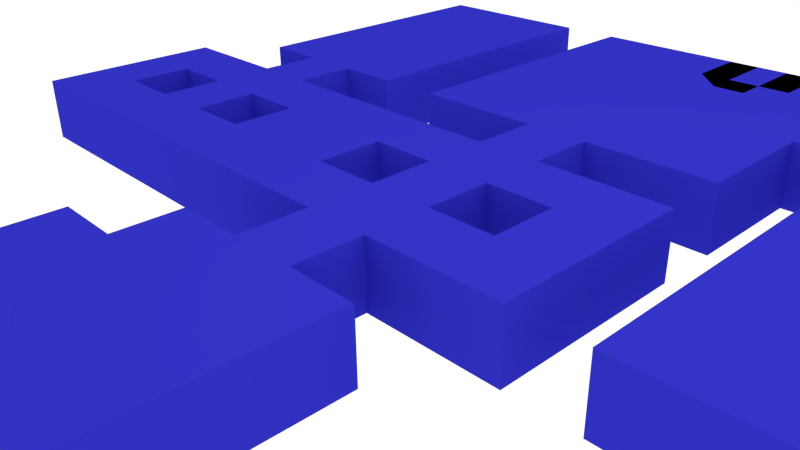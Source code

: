 # Source: seg1.blend  (saved by Blender 2.76.0; exported with 4.5.12 LTS)
import bpy
from mathutils import Matrix  # noqa: F401  (used for matrix-valued properties, if any)

bpy.ops.wm.read_factory_settings(use_empty=True)
scene = bpy.context.scene
scene.name = 'Scene'

# ---- collections
col_collection_1 = bpy.data.collections.new('Collection 1'); scene.collection.children.link(col_collection_1)

# ---- materials (node trees are filled in below, after node groups)
mat_wire_008008136_001 = bpy.data.materials.new('wire_008008136.001')
mat_wire_008008136_001.alpha_threshold = 0.0
mat_wire_008008136_001.use_transparent_shadow = False
mat_wire_008008136_001.diffuse_color = (0.0314, 0.0314, 0.5333, 1.0)
mat_wire_008008136_001.specular_color = (0.35, 0.35, 0.35)
mat_wire_008008136_001.roughness = 0.5
mat_wire_008008136_001.specular_intensity = 1.0

# ---- material node trees

# ---- world
world_world = bpy.data.worlds.new('World'); scene.world = world_world
world_world.color = (1.0, 1.0, 1.0)
world_world.use_sun_shadow = False
world_world.sun_shadow_jitter_overblur = 0.0
world_world.cycles.sampling_method = 'MANUAL'
world_world.cycles.sample_map_resolution = 256

# ---- cameras
cam_camera = bpy.data.cameras.new('Camera')
cam_camera.clip_end = 100.0
cam_camera.lens = 35.0
cam_camera.sensor_width = 32.0
cam_camera.sensor_height = 18.0
cam_camera.ortho_scale = 7.314
cam_camera.dof.focus_distance = 0.0
cam_camera.dof.aperture_fstop = 128.0

# ---- lights
light_lamp = bpy.data.lights.new('Lamp', 'POINT')
light_lamp.transmission_factor = 0.0
light_lamp.cutoff_distance = 30.0
light_lamp.energy = 100.0
light_lamp.shadow_buffer_clip_start = 1.001
light_lamp.shadow_soft_size = 0.1
light_lamp.shadow_maximum_resolution = 0.006
light_lamp.use_absolute_resolution = True
light_lamp.cycles.use_multiple_importance_sampling = False

# ---- meshes
me_mesh003_001 = bpy.data.meshes.new('Mesh003.001')
me_mesh003_001.from_pydata([(-10.0, 10.0, 60.0), (-10.0, 10.0, 70.0), (0.0, 10.0, 70.0), (0.0, 10.0, 60.0), (10.0, 10.0, 70.0), (10.0, 10.0, 60.0), (20.0, 10.0, 70.0), (20.0, 10.0, 60.0), (-20.0, 10.0, 50.0), (-20.0, 10.0, 60.0), (-10.0, 10.0, 50.0), (0.0, 10.0, 50.0), (10.0, 10.0, 50.0), (20.0, 10.0, 50.0), (-20.0, 10.0, 40.0), (-10.0, 10.0, 40.0), (0.0, 10.0, 40.0), (10.0, 10.0, 40.0), (20.0, 10.0, 40.0), (-20.0, 10.0, 30.0), (-10.0, 10.0, 30.0), (0.0, 10.0, 30.0), (10.0, 10.0, 30.0), (20.0, 10.0, 30.0), (-10.0, 10.0, 20.0), (0.0, 10.0, 20.0), (10.0, 10.0, 20.0), (20.0, 10.0, 20.0), (0.0, 10.0, 10.0), (10.0, 10.0, 10.0), (-70.0, 10.0, 0.0), (-70.0, 10.0, 10.0), (-60.0, 10.0, 10.0), (-60.0, 10.0, 0.0), (-50.0, 10.0, 10.0), (-50.0, 10.0, 0.0), (-40.0, 10.0, 10.0), (-40.0, 10.0, 0.0), (-30.0, 10.0, 10.0), (-30.0, 10.0, 0.0), (-20.0, 10.0, 10.0), (-20.0, 10.0, 0.0), (-10.0, 10.0, 10.0), (-10.0, 10.0, 0.0), (0.0, 10.0, 0.0), (10.0, 10.0, 0.0), (20.0, 10.0, 10.0), (20.0, 10.0, 0.0), (30.0, 10.0, 10.0), (30.0, 10.0, 0.0), (40.0, 10.0, 0.0), (40.0, 10.0, 10.0), (50.0, 10.0, 10.0), (50.0, 10.0, 0.0), (60.0, 10.0, 10.0), (60.0, 10.0, 0.0), (70.0, 10.0, 10.0), (70.0, 10.0, 0.0), (80.0, 10.0, 10.0), (80.0, 10.0, 0.0), (-70.0, 10.0, -10.0), (-60.0, 10.0, -10.0), (-50.0, 10.0, -10.0), (-40.0, 10.0, -10.0), (-30.0, 10.0, -10.0), (-20.0, 10.0, -10.0), (-10.0, 10.0, -10.0), (0.0, 10.0, -10.0), (10.0, 10.0, -10.0), (20.0, 10.0, -10.0), (30.0, 10.0, -10.0), (40.0, 10.0, -10.0), (50.0, 10.0, -10.0), (60.0, 10.0, -10.0), (70.0, 10.0, -10.0), (80.0, 10.0, -10.0), (-70.0, 10.0, -20.0), (-60.0, 10.0, -20.0), (-50.0, 10.0, -20.0), (-40.0, 10.0, -20.0), (-30.0, 10.0, -20.0), (-20.0, 10.0, -20.0), (-10.0, 10.0, -20.0), (0.0, 10.0, -20.0), (10.0, 10.0, -20.0), (20.0, 10.0, -20.0), (30.0, 10.0, -20.0), (40.0, 10.0, -20.0), (50.0, 10.0, -20.0), (60.0, 10.0, -20.0), (70.0, 10.0, -20.0), (80.0, 10.0, -20.0), (-50.0, 10.0, -30.0), (-40.0, 10.0, -30.0), (0.0, 10.0, -30.0), (10.0, 10.0, -30.0), (40.0, 10.0, -30.0), (50.0, 10.0, -30.0), (60.0, 10.0, -30.0), (70.0, 10.0, -30.0), (-60.0, 10.0, -40.0), (-60.0, 10.0, -30.0), (-50.0, 10.0, -40.0), (-40.0, 10.0, -40.0), (-30.0, 10.0, -30.0), (-30.0, 10.0, -40.0), (-20.0, 10.0, -40.0), (-20.0, 10.0, -30.0), (-10.0, 10.0, -30.0), (-10.0, 10.0, -40.0), (0.0, 10.0, -40.0), (10.0, 10.0, -40.0), (20.0, 10.0, -30.0), (20.0, 10.0, -40.0), (30.0, 10.0, -30.0), (30.0, 10.0, -40.0), (40.0, 10.0, -40.0), (50.0, 10.0, -40.0), (60.0, 10.0, -40.0), (70.0, 10.0, -40.0), (-60.0, 10.0, -50.0), (-50.0, 10.0, -50.0), (-40.0, 10.0, -50.0), (-30.0, 10.0, -50.0), (-20.0, 10.0, -50.0), (-10.0, 10.0, -50.0), (0.0, 10.0, -50.0), (10.0, 10.0, -50.0), (20.0, 10.0, -50.0), (30.0, 10.0, -50.0), (40.0, 10.0, -50.0), (50.0, 10.0, -50.0), (60.0, 10.0, -50.0), (70.0, 10.0, -50.0), (-60.0, 10.0, -60.0), (-50.0, 10.0, -60.0), (-40.0, 10.0, -60.0), (-30.0, 10.0, -60.0), (-20.0, 10.0, -60.0), (-10.0, 10.0, -60.0), (0.0, 10.0, -60.0), (10.0, 10.0, -60.0), (20.0, 10.0, -60.0), (30.0, 10.0, -60.0), (40.0, 10.0, -60.0), (50.0, 10.0, -60.0), (60.0, 10.0, -60.0), (70.0, 10.0, -60.0), (-60.0, 10.0, -70.0), (-50.0, 10.0, -70.0), (-40.0, 10.0, -70.0), (-30.0, 10.0, -70.0), (-20.0, 10.0, -70.0), (-10.0, 10.0, -70.0), (0.0, 10.0, -70.0), (10.0, 10.0, -70.0), (20.0, 10.0, -70.0), (30.0, 10.0, -70.0), (40.0, 10.0, -70.0), (50.0, 10.0, -70.0), (60.0, 10.0, -70.0), (70.0, 10.0, -70.0), (-60.0, 10.0, -80.0), (-50.0, 10.0, -80.0), (-40.0, 10.0, -80.0), (-30.0, 10.0, -80.0), (-20.0, 10.0, -80.0), (-10.0, 10.0, -80.0), (0.0, 10.0, -80.0), (10.0, 10.0, -80.0), (20.0, 10.0, -80.0), (30.0, 10.0, -80.0)], [], [(0, 1, 2, 3), (3, 2, 4, 5), (5, 4, 6, 7), (8, 9, 0, 10), (10, 0, 3, 11), (11, 3, 5, 12), (12, 5, 7, 13), (14, 8, 10, 15), (15, 10, 11, 16), (16, 11, 12, 17), (17, 12, 13, 18), (19, 14, 15, 20), (20, 15, 16, 21), (21, 16, 17, 22), (22, 17, 18, 23), (24, 20, 21, 25), (25, 21, 22, 26), (26, 22, 23, 27), (28, 25, 26, 29), (30, 31, 32, 33), (33, 32, 34, 35), (35, 34, 36, 37), (37, 36, 38, 39), (39, 38, 40, 41), (41, 40, 42, 43), (43, 42, 28, 44), (44, 28, 29, 45), (45, 29, 46, 47), (47, 46, 48, 49), (50, 51, 52, 53), (53, 52, 54, 55), (55, 54, 56, 57), (57, 56, 58, 59), (60, 30, 33, 61), (62, 35, 37, 63), (64, 39, 41, 65), (65, 41, 43, 66), (67, 44, 45, 68), (69, 47, 49, 70), (71, 50, 53, 72), (72, 53, 55, 73), (73, 55, 57, 74), (74, 57, 59, 75), (76, 60, 61, 77), (77, 61, 62, 78), (78, 62, 63, 79), (79, 63, 64, 80), (80, 64, 65, 81), (81, 65, 66, 82), (82, 66, 67, 83), (83, 67, 68, 84), (84, 68, 69, 85), (85, 69, 70, 86), (87, 71, 72, 88), (88, 72, 73, 89), (89, 73, 74, 90), (90, 74, 75, 91), (92, 78, 79, 93), (94, 83, 84, 95), (96, 87, 88, 97), (97, 88, 89, 98), (98, 89, 90, 99), (100, 101, 92, 102), (102, 92, 93, 103), (103, 93, 104, 105), (106, 107, 108, 109), (109, 108, 94, 110), (110, 94, 95, 111), (111, 95, 112, 113), (113, 112, 114, 115), (116, 96, 97, 117), (117, 97, 98, 118), (118, 98, 99, 119), (120, 100, 102, 121), (121, 102, 103, 122), (122, 103, 105, 123), (124, 106, 109, 125), (125, 109, 110, 126), (126, 110, 111, 127), (127, 111, 113, 128), (128, 113, 115, 129), (130, 116, 117, 131), (131, 117, 118, 132), (132, 118, 119, 133), (134, 120, 121, 135), (135, 121, 122, 136), (136, 122, 123, 137), (138, 124, 125, 139), (139, 125, 126, 140), (140, 126, 127, 141), (141, 127, 128, 142), (142, 128, 129, 143), (143, 129, 130, 144), (144, 130, 131, 145), (145, 131, 132, 146), (146, 132, 133, 147), (148, 134, 135, 149), (149, 135, 136, 150), (150, 136, 137, 151), (152, 138, 139, 153), (153, 139, 140, 154), (154, 140, 141, 155), (155, 141, 142, 156), (156, 142, 143, 157), (158, 144, 145, 159), (159, 145, 146, 160), (160, 146, 147, 161), (162, 148, 149, 163), (163, 149, 150, 164), (164, 150, 151, 165), (166, 152, 153, 167), (167, 153, 154, 168), (168, 154, 155, 169), (169, 170, 156, 155), (170, 156, 157, 171)])
me_mesh003_001.polygons.foreach_set('use_smooth', [True] * 115)
_k = set([(0, 1), (0, 9), (1, 2), (2, 4), (4, 6), (6, 7), (7, 13), (8, 9), (8, 14), (13, 18), (14, 19), (18, 23), (19, 20), (20, 24), (23, 27), (24, 25), (25, 28), (26, 27), (26, 29), (28, 42), (29, 46), (30, 31), (30, 60), (31, 32), (32, 34), (33, 35), (33, 61), (34, 36), (35, 62), (36, 38), (37, 39), (37, 63), (38, 40), (39, 64), (40, 42), (43, 44), (43, 66), (44, 67), (45, 47), (45, 68), (46, 48), (47, 69), (48, 49), (49, 70), (50, 51), (50, 71), (51, 52), (52, 54), (54, 56), (56, 58), (58, 59), (59, 75), (60, 76), (61, 62), (63, 64), (66, 67), (68, 69), (70, 86), (71, 87), (75, 91), (76, 77), (77, 78), (78, 92), (79, 80), (79, 93), (80, 81), (81, 82), (82, 83), (83, 94), (84, 85), (84, 95), (85, 86), (87, 96), (90, 91), (90, 99), (92, 101), (93, 104), (94, 108), (95, 112), (96, 116), (99, 119), (100, 101), (100, 120), (104, 105), (105, 123), (106, 107), (106, 124), (107, 108), (112, 114), (114, 115), (115, 129), (116, 130), (119, 133), (120, 134), (123, 137), (124, 138), (129, 130), (133, 147), (134, 148), (137, 151), (138, 152), (143, 144), (143, 157), (144, 158), (147, 161), (148, 162), (151, 165), (152, 166), (157, 171), (158, 159), (159, 160), (160, 161), (162, 163), (163, 164), (164, 165), (166, 167), (167, 168), (168, 169), (170, 171)])
me_mesh003_001.attributes.new('sharp_edge', 'BOOLEAN', 'EDGE').data.foreach_set('value', [ (min(e.vertices), max(e.vertices)) in _k for e in me_mesh003_001.edges])
_uv = me_mesh003_001.uv_layers.new(name='UVMap')
_uv.uv.foreach_set('vector', [0.4407, 0.805, 0.4407, 0.8043, 0.44, 0.8043, 0.44, 0.805, 0.4407, 0.805, 0.4407, 0.8043, 0.44, 0.8043, 0.44, 0.805, 0.4407, 0.805, 0.4407, 0.8043, 0.44, 0.8043, 0.44, 0.805, 0.4407, 0.805, 0.4407, 0.8043, 0.44, 0.8043, 0.44, 0.805, 0.4407, 0.805, 0.4407, 0.8043, 0.44, 0.8043, 0.44, 0.805, 0.4407, 0.805, 0.4407, 0.8043, 0.44, 0.8043, 0.44, 0.805, 0.4407, 0.805, 0.4407, 0.8043, 0.44, 0.8043, 0.44, 0.805, 0.4407, 0.805, 0.4407, 0.8043, 0.44, 0.8043, 0.44, 0.805, 0.4407, 0.805, 0.4407, 0.8043, 0.44, 0.8043, 0.44, 0.805, 0.4407, 0.805, 0.4407, 0.8043, 0.44, 0.8043, 0.44, 0.805, 0.4407, 0.805, 0.4407, 0.8043, 0.44, 0.8043, 0.44, 0.805, 0.4407, 0.805, 0.4407, 0.8043, 0.44, 0.8043, 0.44, 0.805, 0.4407, 0.805, 0.4407, 0.8043, 0.44, 0.8043, 0.44, 0.805, 0.4407, 0.805, 0.4407, 0.8043, 0.44, 0.8043, 0.44, 0.805, 0.4407, 0.805, 0.4407, 0.8043, 0.44, 0.8043, 0.44, 0.805, 0.4407, 0.805, 0.4407, 0.8043, 0.44, 0.8043, 0.44, 0.805, 0.4407, 0.805, 0.4407, 0.8043, 0.44, 0.8043, 0.44, 0.805, 0.4407, 0.805, 0.4407, 0.8043, 0.44, 0.8043, 0.44, 0.805, 0.4407, 0.805, 0.4407, 0.8043, 0.44, 0.8043, 0.44, 0.805, 0.4407, 0.805, 0.4407, 0.8043, 0.44, 0.8043, 0.44, 0.805, 0.4407, 0.805, 0.4407, 0.8043, 0.44, 0.8043, 0.44, 0.805, 0.4407, 0.805, 0.4407, 0.8043, 0.44, 0.8043, 0.44, 0.805, 0.4407, 0.805, 0.4407, 0.8043, 0.44, 0.8043, 0.44, 0.805, 0.4407, 0.805, 0.4407, 0.8043, 0.44, 0.8043, 0.44, 0.805, 0.4407, 0.805, 0.4407, 0.8043, 0.44, 0.8043, 0.44, 0.805, 0.4407, 0.805, 0.4407, 0.8043, 0.44, 0.8043, 0.44, 0.805, 0.4407, 0.805, 0.4407, 0.8043, 0.44, 0.8043, 0.44, 0.805, 0.4407, 0.805, 0.4407, 0.8043, 0.44, 0.8043, 0.44, 0.805, 0.4407, 0.805, 0.4407, 0.8043, 0.44, 0.8043, 0.44, 0.805, 0.4407, 0.805, 0.4407, 0.8043, 0.44, 0.8043, 0.44, 0.805, 0.4407, 0.805, 0.4407, 0.8043, 0.44, 0.8043, 0.44, 0.805, 0.4407, 0.805, 0.4407, 0.8043, 0.44, 0.8043, 0.44, 0.805, 0.4407, 0.805, 0.4407, 0.8043, 0.44, 0.8043, 0.44, 0.805, 0.4407, 0.805, 0.4407, 0.8043, 0.44, 0.8043, 0.44, 0.805, 0.4407, 0.805, 0.4407, 0.8043, 0.44, 0.8043, 0.44, 0.805, 0.4407, 0.805, 0.4407, 0.8043, 0.44, 0.8043, 0.44, 0.805, 0.4407, 0.805, 0.4407, 0.8043, 0.44, 0.8043, 0.44, 0.805, 0.4407, 0.805, 0.4407, 0.8043, 0.44, 0.8043, 0.44, 0.805, 0.4407, 0.805, 0.4407, 0.8043, 0.44, 0.8043, 0.44, 0.805, 0.4407, 0.805, 0.4407, 0.8043, 0.44, 0.8043, 0.44, 0.805, 0.4407, 0.805, 0.4407, 0.8043, 0.44, 0.8043, 0.44, 0.805, 0.4407, 0.805, 0.4407, 0.8043, 0.44, 0.8043, 0.44, 0.805, 0.4407, 0.805, 0.4407, 0.8043, 0.44, 0.8043, 0.44, 0.805, 0.4407, 0.805, 0.4407, 0.8043, 0.44, 0.8043, 0.44, 0.805, 0.4407, 0.805, 0.4407, 0.8043, 0.44, 0.8043, 0.44, 0.805, 0.4407, 0.805, 0.4407, 0.8043, 0.44, 0.8043, 0.44, 0.805, 0.4407, 0.805, 0.4407, 0.8043, 0.44, 0.8043, 0.44, 0.805, 0.4407, 0.805, 0.4407, 0.8043, 0.44, 0.8043, 0.44, 0.805, 0.4407, 0.805, 0.4407, 0.8043, 0.44, 0.8043, 0.44, 0.805, 0.4407, 0.805, 0.4407, 0.8043, 0.44, 0.8043, 0.44, 0.805, 0.4407, 0.805, 0.4407, 0.8043, 0.44, 0.8043, 0.44, 0.805, 0.4407, 0.805, 0.4407, 0.8043, 0.44, 0.8043, 0.44, 0.805, 0.4407, 0.805, 0.4407, 0.8043, 0.44, 0.8043, 0.44, 0.805, 0.4407, 0.805, 0.4407, 0.8043, 0.44, 0.8043, 0.44, 0.805, 0.4407, 0.805, 0.4407, 0.8043, 0.44, 0.8043, 0.44, 0.805, 0.4407, 0.805, 0.4407, 0.8043, 0.44, 0.8043, 0.44, 0.805, 0.4407, 0.805, 0.4407, 0.8043, 0.44, 0.8043, 0.44, 0.805, 0.4407, 0.805, 0.4407, 0.8043, 0.44, 0.8043, 0.44, 0.805, 0.4407, 0.805, 0.4407, 0.8043, 0.44, 0.8043, 0.44, 0.805, 0.4407, 0.805, 0.4407, 0.8043, 0.44, 0.8043, 0.44, 0.805, 0.4407, 0.805, 0.4407, 0.8043, 0.44, 0.8043, 0.44, 0.805, 0.4407, 0.805, 0.4407, 0.8043, 0.44, 0.8043, 0.44, 0.805, 0.4407, 0.805, 0.4407, 0.8043, 0.44, 0.8043, 0.44, 0.805, 0.4407, 0.805, 0.4407, 0.8043, 0.44, 0.8043, 0.44, 0.805, 0.4407, 0.805, 0.4407, 0.8043, 0.44, 0.8043, 0.44, 0.805, 0.4407, 0.805, 0.4407, 0.8043, 0.44, 0.8043, 0.44, 0.805, 0.4407, 0.805, 0.4407, 0.8043, 0.44, 0.8043, 0.44, 0.805, 0.4407, 0.805, 0.4407, 0.8043, 0.44, 0.8043, 0.44, 0.805, 0.4407, 0.805, 0.4407, 0.8043, 0.44, 0.8043, 0.44, 0.805, 0.4407, 0.805, 0.4407, 0.8043, 0.44, 0.8043, 0.44, 0.805, 0.4407, 0.805, 0.4407, 0.8043, 0.44, 0.8043, 0.44, 0.805, 0.4407, 0.805, 0.4407, 0.8043, 0.44, 0.8043, 0.44, 0.805, 0.4407, 0.805, 0.4407, 0.8043, 0.44, 0.8043, 0.44, 0.805, 0.4407, 0.805, 0.4407, 0.8043, 0.44, 0.8043, 0.44, 0.805, 0.4407, 0.805, 0.4407, 0.8043, 0.44, 0.8043, 0.44, 0.805, 0.4407, 0.805, 0.4407, 0.8043, 0.44, 0.8043, 0.44, 0.805, 0.4407, 0.805, 0.4407, 0.8043, 0.44, 0.8043, 0.44, 0.805, 0.4407, 0.805, 0.4407, 0.8043, 0.44, 0.8043, 0.44, 0.805, 0.4407, 0.805, 0.4407, 0.8043, 0.44, 0.8043, 0.44, 0.805, 0.4407, 0.805, 0.4407, 0.8043, 0.44, 0.8043, 0.44, 0.805, 0.4407, 0.805, 0.4407, 0.8043, 0.44, 0.8043, 0.44, 0.805, 0.4407, 0.805, 0.4407, 0.8043, 0.44, 0.8043, 0.44, 0.805, 0.4407, 0.805, 0.4407, 0.8043, 0.44, 0.8043, 0.44, 0.805, 0.4407, 0.805, 0.4407, 0.8043, 0.44, 0.8043, 0.44, 0.805, 0.4407, 0.805, 0.4407, 0.8043, 0.44, 0.8043, 0.44, 0.805, 0.4407, 0.805, 0.4407, 0.8043, 0.44, 0.8043, 0.44, 0.805, 0.4407, 0.805, 0.4407, 0.8043, 0.44, 0.8043, 0.44, 0.805, 0.4407, 0.805, 0.4407, 0.8043, 0.44, 0.8043, 0.44, 0.805, 0.4407, 0.805, 0.4407, 0.8043, 0.44, 0.8043, 0.44, 0.805, 0.4407, 0.805, 0.4407, 0.8043, 0.44, 0.8043, 0.44, 0.805, 0.4407, 0.805, 0.4407, 0.8043, 0.44, 0.8043, 0.44, 0.805, 0.4407, 0.805, 0.4407, 0.8043, 0.44, 0.8043, 0.44, 0.805, 0.4407, 0.805, 0.4407, 0.8043, 0.44, 0.8043, 0.44, 0.805, 0.4407, 0.805, 0.4407, 0.8043, 0.44, 0.8043, 0.44, 0.805, 0.4407, 0.805, 0.4407, 0.8043, 0.44, 0.8043, 0.44, 0.805, 0.4407, 0.805, 0.4407, 0.8043, 0.44, 0.8043, 0.44, 0.805, 0.4407, 0.805, 0.4407, 0.8043, 0.44, 0.8043, 0.44, 0.805, 0.4407, 0.805, 0.4407, 0.8043, 0.44, 0.8043, 0.44, 0.805, 0.4407, 0.805, 0.4407, 0.8043, 0.44, 0.8043, 0.44, 0.805, 0.4407, 0.805, 0.4407, 0.8043, 0.44, 0.8043, 0.44, 0.805, 0.4407, 0.805, 0.4407, 0.8043, 0.44, 0.8043, 0.44, 0.805, 0.4407, 0.805, 0.4407, 0.8043, 0.44, 0.8043, 0.44, 0.805, 0.4407, 0.805, 0.4407, 0.8043, 0.44, 0.8043, 0.44, 0.805, 0.4407, 0.805, 0.4407, 0.8043, 0.44, 0.8043, 0.44, 0.805, 0.4407, 0.805, 0.4407, 0.8043, 0.44, 0.8043, 0.44, 0.805, 0.4407, 0.805, 0.4407, 0.8043, 0.44, 0.8043, 0.44, 0.805, 0.4407, 0.805, 0.4407, 0.8043, 0.44, 0.8043, 0.44, 0.805, 0.4407, 0.805, 0.4407, 0.8043, 0.44, 0.8043, 0.44, 0.805, 0.4407, 0.805, 0.4407, 0.8043, 0.44, 0.8043, 0.44, 0.805, 0.4407, 0.805, 0.4407, 0.8043, 0.44, 0.8043, 0.44, 0.805, 0.4407, 0.805, 0.4407, 0.8043, 0.44, 0.8043, 0.44, 0.805, 0.4407, 0.805, 0.4407, 0.8043, 0.44, 0.8043, 0.44, 0.805, 0.4407, 0.805, 0.4407, 0.8043, 0.44, 0.8043, 0.44, 0.805, 0.4407, 0.805, 0.44, 0.805, 0.44, 0.8043, 0.4407, 0.8043, 0.4407, 0.805, 0.4407, 0.8043, 0.44, 0.8043, 0.44, 0.805])
me_mesh003_001.materials.append(mat_wire_008008136_001)
me_mesh003_001.use_remesh_preserve_volume = False
me_mesh003_001.use_remesh_preserve_attributes = False
me_mesh003_001.use_mirror_vertex_groups = False
me_mesh003_001.update()
me_mesh003_001.normals_split_custom_set([tuple(v) for v in zip(*[iter([0.0, 1.0, 0.0, 0.0, 1.0, 0.0, 0.0, 1.0, 0.0, 0.0, 1.0, 0.0, 0.0, 1.0, 0.0, 0.0, 1.0, 0.0, 0.0, 1.0, 0.0, 0.0, 1.0, 0.0, 0.0, 1.0, 0.0, 0.0, 1.0, 0.0, 0.0, 1.0, 0.0, 0.0, 1.0, 0.0, 0.0, 1.0, 0.0, 0.0, 1.0, 0.0, 0.0, 1.0, 0.0, 0.0, 1.0, 0.0, 0.0, 1.0, 0.0, 0.0, 1.0, 0.0, 0.0, 1.0, 0.0, 0.0, 1.0, 0.0, 0.0, 1.0, 0.0, 0.0, 1.0, 0.0, 0.0, 1.0, 0.0, 0.0, 1.0, 0.0, 0.0, 1.0, 0.0, 0.0, 1.0, 0.0, 0.0, 1.0, 0.0, 0.0, 1.0, 0.0, 0.0, 1.0, 0.0, 0.0, 1.0, 0.0, 0.0, 1.0, 0.0, 0.0, 1.0, 0.0, 0.0, 1.0, 0.0, 0.0, 1.0, 0.0, 0.0, 1.0, 0.0, 0.0, 1.0, 0.0, 0.0, 1.0, 0.0, 0.0, 1.0, 0.0, 0.0, 1.0, 0.0, 0.0, 1.0, 0.0, 0.0, 1.0, 0.0, 0.0, 1.0, 0.0, 0.0, 1.0, 0.0, 0.0, 1.0, 0.0, 0.0, 1.0, 0.0, 0.0, 1.0, 0.0, 0.0, 1.0, 0.0, 0.0, 1.0, 0.0, 0.0, 1.0, 0.0, 0.0, 1.0, 0.0, 0.0, 1.0, 0.0, 0.0, 1.0, 0.0, 0.0, 1.0, 0.0, 0.0, 1.0, 0.0, 0.0, 1.0, 0.0, 0.0, 1.0, 0.0, 0.0, 1.0, 0.0, 0.0, 1.0, 0.0, 0.0, 1.0, 0.0, 0.0, 1.0, 0.0, 0.0, 1.0, 0.0, 0.0, 1.0, 0.0, 0.0, 1.0, 0.0, 0.0, 1.0, 0.0, 0.0, 1.0, 0.0, 0.0, 1.0, 0.0, 0.0, 1.0, 0.0, 0.0, 1.0, 0.0, 0.0, 1.0, 0.0, 0.0, 1.0, 0.0, 0.0, 1.0, 0.0, 0.0, 1.0, 0.0, 0.0, 1.0, 0.0, 0.0, 1.0, 0.0, 0.0, 1.0, 0.0, 0.0, 1.0, 0.0, 0.0, 1.0, 0.0, 0.0, 1.0, 0.0, 0.0, 1.0, 0.0, 0.0, 1.0, 0.0, 0.0, 1.0, 0.0, 0.0, 1.0, 0.0, 0.0, 1.0, 0.0, 0.0, 1.0, 0.0, 0.0, 1.0, 0.0, 0.0, 1.0, 0.0, 0.0, 1.0, 0.0, 0.0, 1.0, 0.0, 0.0, 1.0, 0.0, 0.0, 1.0, 0.0, 0.0, 1.0, 0.0, 0.0, 1.0, 0.0, 0.0, 1.0, 0.0, 0.0, 1.0, 0.0, 0.0, 1.0, 0.0, 0.0, 1.0, 0.0, 0.0, 1.0, 0.0, 0.0, 1.0, 0.0, 0.0, 1.0, 0.0, 0.0, 1.0, 0.0, 0.0, 1.0, 0.0, 0.0, 1.0, 0.0, 0.0, 1.0, 0.0, 0.0, 1.0, 0.0, 0.0, 1.0, 0.0, 0.0, 1.0, 0.0, 0.0, 1.0, 0.0, 0.0, 1.0, 0.0, 0.0, 1.0, 0.0, 0.0, 1.0, 0.0, 0.0, 1.0, 0.0, 0.0, 1.0, 0.0, 0.0, 1.0, 0.0, 0.0, 1.0, 0.0, 0.0, 1.0, 0.0, 0.0, 1.0, 0.0, 0.0, 1.0, 0.0, 0.0, 1.0, 0.0, 0.0, 1.0, 0.0, 0.0, 1.0, 0.0, 0.0, 1.0, 0.0, 0.0, 1.0, 0.0, 0.0, 1.0, 0.0, 0.0, 1.0, 0.0, 0.0, 1.0, 0.0, 0.0, 1.0, 0.0, 0.0, 1.0, 0.0, 0.0, 1.0, 0.0, 0.0, 1.0, 0.0, 0.0, 1.0, 0.0, 0.0, 1.0, 0.0, 0.0, 1.0, 0.0, 0.0, 1.0, 0.0, 0.0, 1.0, 0.0, 0.0, 1.0, 0.0, 0.0, 1.0, 0.0, 0.0, 1.0, 0.0, 0.0, 1.0, 0.0, 0.0, 1.0, 0.0, 0.0, 1.0, 0.0, 0.0, 1.0, 0.0, 0.0, 1.0, 0.0, 0.0, 1.0, 0.0, 0.0, 1.0, 0.0, 0.0, 1.0, 0.0, 0.0, 1.0, 0.0, 0.0, 1.0, 0.0, 0.0, 1.0, 0.0, 0.0, 1.0, 0.0, 0.0, 1.0, 0.0, 0.0, 1.0, 0.0, 0.0, 1.0, 0.0, 0.0, 1.0, 0.0, 0.0, 1.0, 0.0, 0.0, 1.0, 0.0, 0.0, 1.0, 0.0, 0.0, 1.0, 0.0, 0.0, 1.0, 0.0, 0.0, 1.0, 0.0, 0.0, 1.0, 0.0, 0.0, 1.0, 0.0, 0.0, 1.0, 0.0, 0.0, 1.0, 0.0, 0.0, 1.0, 0.0, 0.0, 1.0, 0.0, 0.0, 1.0, 0.0, 0.0, 1.0, 0.0, 0.0, 1.0, 0.0, 0.0, 1.0, 0.0, 0.0, 1.0, 0.0, 0.0, 1.0, 0.0, 0.0, 1.0, 0.0, 0.0, 1.0, 0.0, 0.0, 1.0, 0.0, 0.0, 1.0, 0.0, 0.0, 1.0, 0.0, 0.0, 1.0, 0.0, 0.0, 1.0, 0.0, 0.0, 1.0, 0.0, 0.0, 1.0, 0.0, 0.0, 1.0, 0.0, 0.0, 1.0, 0.0, 0.0, 1.0, 0.0, 0.0, 1.0, 0.0, 0.0, 1.0, 0.0, 0.0, 1.0, 0.0, 0.0, 1.0, 0.0, 0.0, 1.0, 0.0, 0.0, 1.0, 0.0, 0.0, 1.0, 0.0, 0.0, 1.0, 0.0, 0.0, 1.0, 0.0, 0.0, 1.0, 0.0, 0.0, 1.0, 0.0, 0.0, 1.0, 0.0, 0.0, 1.0, 0.0, 0.0, 1.0, 0.0, 0.0, 1.0, 0.0, 0.0, 1.0, 0.0, 0.0, 1.0, 0.0, 0.0, 1.0, 0.0, 0.0, 1.0, 0.0, 0.0, 1.0, 0.0, 0.0, 1.0, 0.0, 0.0, 1.0, 0.0, 0.0, 1.0, 0.0, 0.0, 1.0, 0.0, 0.0, 1.0, 0.0, 0.0, 1.0, 0.0, 0.0, 1.0, 0.0, 0.0, 1.0, 0.0, 0.0, 1.0, 0.0, 0.0, 1.0, 0.0, 0.0, 1.0, 0.0, 0.0, 1.0, 0.0, 0.0, 1.0, 0.0, 0.0, 1.0, 0.0, 0.0, 1.0, 0.0, 0.0, 1.0, 0.0, 0.0, 1.0, 0.0, 0.0, 1.0, 0.0, 0.0, 1.0, 0.0, 0.0, 1.0, 0.0, 0.0, 1.0, 0.0, 0.0, 1.0, 0.0, 0.0, 1.0, 0.0, 0.0, 1.0, 0.0, 0.0, 1.0, 0.0, 0.0, 1.0, 0.0, 0.0, 1.0, 0.0, 0.0, 1.0, 0.0, 0.0, 1.0, 0.0, 0.0, 1.0, 0.0, 0.0, 1.0, 0.0, 0.0, 1.0, 0.0, 0.0, 1.0, 0.0, 0.0, 1.0, 0.0, 0.0, 1.0, 0.0, 0.0, 1.0, 0.0, 0.0, 1.0, 0.0, 0.0, 1.0, 0.0, 0.0, 1.0, 0.0, 0.0, 1.0, 0.0, 0.0, 1.0, 0.0, 0.0, 1.0, 0.0, 0.0, 1.0, 0.0, 0.0, 1.0, 0.0, 0.0, 1.0, 0.0, 0.0, 1.0, 0.0, 0.0, 1.0, 0.0, 0.0, 1.0, 0.0, 0.0, 1.0, 0.0, 0.0, 1.0, 0.0, 0.0, 1.0, 0.0, 0.0, 1.0, 0.0, 0.0, 1.0, 0.0, 0.0, 1.0, 0.0, 0.0, 1.0, 0.0, 0.0, 1.0, 0.0, 0.0, 1.0, 0.0, 0.0, 1.0, 0.0, 0.0, 1.0, 0.0, 0.0, 1.0, 0.0, 0.0, 1.0, 0.0, 0.0, 1.0, 0.0, 0.0, 1.0, 0.0, 0.0, 1.0, 0.0, 0.0, 1.0, 0.0, 0.0, 1.0, 0.0, 0.0, 1.0, 0.0, 0.0, 1.0, 0.0, 0.0, 1.0, 0.0, 0.0, 1.0, 0.0, 0.0, 1.0, 0.0, 0.0, 1.0, 0.0, 0.0, 1.0, 0.0, 0.0, 1.0, 0.0, 0.0, 1.0, 0.0, 0.0, 1.0, 0.0, 0.0, 1.0, 0.0, 0.0, 1.0, 0.0, 0.0, 1.0, 0.0, 0.0, 1.0, 0.0, 0.0, 1.0, 0.0, 0.0, 1.0, 0.0, 0.0, 1.0, 0.0, 0.0, 1.0, 0.0, 0.0, 1.0, 0.0, 0.0, 1.0, 0.0, 0.0, 1.0, 0.0, 0.0, 1.0, 0.0, 0.0, 1.0, 0.0, 0.0, 1.0, 0.0, 0.0, 1.0, 0.0, 0.0, 1.0, 0.0, 0.0, 1.0, 0.0, 0.0, 1.0, 0.0, 0.0, 1.0, 0.0, 0.0, 1.0, 0.0, 0.0, 1.0, 0.0, 0.0, 1.0, 0.0, 0.0, 1.0, 0.0, 0.0, 1.0, 0.0, 0.0, 1.0, 0.0, 0.0, 1.0, 0.0, 0.0, 1.0, 0.0, 0.0, 1.0, 0.0, 0.0, 1.0, 0.0, 0.0, 1.0, 0.0, 0.0, 1.0, 0.0, 0.0, 1.0, 0.0, 0.0, 1.0, 0.0, 0.0, 1.0, 0.0, 0.0, 1.0, 0.0, 0.0, 1.0, 0.0, 0.0, 1.0, 0.0, 0.0, 1.0, 0.0, 0.0, 1.0, 0.0, 0.0, 1.0, 0.0, 0.0, 1.0, 0.0, 0.0, 1.0, 0.0, 0.0, 1.0, 0.0, 0.0, 1.0, 0.0, 0.0, 1.0, 0.0, 0.0, 1.0, 0.0, 0.0, 1.0, 0.0, 0.0, 1.0, 0.0, 0.0, 1.0, 0.0, 0.0, 1.0, 0.0, 0.0, 1.0, 0.0, 0.0, 1.0, 0.0, 0.0, 1.0, 0.0, 0.0, 1.0, 0.0, 0.0, 1.0, 0.0, 0.0, 1.0, 0.0, 0.0, 1.0, 0.0, 0.0, 1.0, 0.0, 0.0, 1.0, 0.0, 0.0, 1.0, 0.0, 0.0, 1.0, 0.0, 0.0, 1.0, 0.0, 0.0, 1.0, 0.0, 0.0, 1.0, 0.0, 0.0, 1.0, 0.0, 0.0, 1.0, 0.0, 0.0, 1.0, 0.0, 0.0, 1.0, 0.0, 0.0, 1.0, 0.0, 0.0, 1.0, 0.0, 0.0, 1.0, 0.0, 0.0, 1.0, 0.0, 0.0, 1.0, 0.0, 0.0, 1.0, 0.0, 0.0, 1.0, 0.0, 0.0, 1.0, 0.0, 0.0, 1.0, 0.0, 0.0, 1.0, 0.0, 0.0, 1.0, 0.0, 0.0, 1.0, 0.0, 0.0, 1.0, 0.0, 0.0, 1.0, 0.0, 0.0, 1.0, 0.0, 0.0, 1.0, 0.0, 0.0, 1.0, 0.0, 0.0, 1.0, 0.0, 0.0, 1.0, 0.0, 0.0, 1.0, 0.0, 0.0, 1.0, 0.0, 0.0, 1.0, 0.0, 0.0, 1.0, 0.0, 0.0, 1.0, 0.0, 0.0, 1.0, 0.0, 0.0, 1.0, 0.0, 0.0, 1.0, 0.0, 0.0, 1.0, 0.0, 0.0, 1.0, 0.0, 0.0, 1.0, 0.0, 0.0, 1.0, 0.0, 0.0, 1.0, 0.0, 0.0, 1.0, 0.0, 0.0, 1.0, 0.0, 0.0, 1.0, 0.0, 0.0, 1.0, 0.0, 0.0, 1.0, 0.0, 0.0, 1.0, 0.0, 0.0, 1.0, 0.0, 0.0, 1.0, 0.0, 0.0, 1.0, 0.0, 0.0, 1.0, 0.0, 0.0, 1.0, 0.0, 0.0, 1.0, 0.0, 0.0, 1.0, 0.0, 0.0, 1.0, 0.0, 0.0, 1.0, 0.0, 0.0, 1.0, 0.0, 0.0, 1.0, 0.0, 0.0, 1.0, 0.0, 0.0, 1.0, 0.0, 0.0, 1.0, 0.0, 0.0, 1.0, 0.0, 0.0, 1.0, 0.0, 0.0, 1.0, 0.0, 0.0, 1.0, 0.0, 0.0, 1.0, 0.0, 0.0, 1.0, 0.0, 0.0, 1.0, 0.0, 0.0, 1.0, 0.0, 0.0, 1.0, 0.0, 0.0, 1.0, 0.0, 0.0, 1.0, 0.0, 0.0, 1.0, 0.0, 0.0, 1.0, 0.0, 0.0, 1.0, 0.0, 0.0, 1.0, 0.0, 0.0, 1.0, 0.0, 0.0, 1.0, 0.0, 0.0, 1.0, 0.0, 0.0, 1.0, 0.0, 0.0, 1.0, 0.0, 0.0, 1.0, 0.0, 0.0, 1.0, 0.0, 0.0, 1.0, 0.0, 0.0, 1.0, 0.0, 0.0, 1.0, 0.0, 0.0, 1.0, 0.0, 0.0, 1.0, 0.0, 0.0, 1.0, 0.0, 0.0, 1.0, 0.0, 0.0, 1.0, 0.0, 0.0, 1.0, 0.0, 0.0, 1.0, 0.0, 0.0, 1.0, 0.0, 0.0, 1.0, 0.0, 0.0, 1.0, 0.0, 0.0, 1.0, 0.0, 0.0, 1.0, 0.0, 0.0, 1.0, 0.0, 0.0, 1.0, 0.0, 0.0, 1.0, 0.0, 0.0, 1.0, 0.0, 0.0, 1.0, 0.0, 0.0, 1.0, 0.0, 0.0, 1.0, 0.0, 0.0, 1.0, 0.0, 0.0, 1.0, 0.0, 0.0, 1.0, 0.0, 0.0, 1.0, 0.0, 0.0, 1.0, 0.0, 0.0, 1.0, 0.0, 0.0, 1.0, 0.0, 0.0, 1.0, 0.0, 0.0, 1.0, 0.0, 0.0, -1.0, 0.0, 0.0, -1.0, 0.0, 0.0, -1.0, 0.0, 0.0, -1.0, 0.0, 0.0, 1.0, 0.0, 0.0, 1.0, 0.0, 0.0, 1.0, 0.0, 0.0, 1.0, 0.0])] * 3)])
me_mesh002_001 = bpy.data.meshes.new('Mesh002.001')
me_mesh002_001.from_pydata([(-2.375, 5.5, -9.375), (-1.375, 5.5, -9.375), (-1.375, 4.5, -9.375), (-2.375, 4.5, -9.375), (-1.375, 5.5, -8.375), (-1.375, 4.5, -8.375), (-0.375, 5.5, -8.375), (-0.375, 4.5, -8.375), (1.625, 5.5, -8.375), (1.625, 5.5, -9.375), (1.625, 4.5, -9.375), (1.625, 4.5, -8.375), (0.625, 5.5, -8.375), (0.625, 4.5, -8.375), (-2.375, 5.5, -10.38), (-2.375, 4.5, -10.38), (1.625, 5.5, -10.38), (1.625, 4.5, -10.38), (-2.375, 5.5, -11.38), (-2.375, 4.5, -11.38), (1.625, 5.5, -11.38), (1.625, 4.5, -11.38), (-2.375, 5.5, -12.38), (-2.375, 4.5, -12.38), (-1.375, 5.5, -12.38), (-1.375, 4.5, -12.38), (1.625, 5.5, -12.38), (1.625, 4.5, -12.38), (-1.375, 5.5, -13.38), (-1.375, 4.5, -13.38), (-0.375, 5.5, -13.38), (-0.375, 4.5, -13.38), (1.625, 5.5, -13.38), (0.625, 5.5, -13.38), (0.625, 4.5, -13.38), (1.625, 4.5, -13.38), (-7.375, 5.5, -14.38), (-6.375, 5.5, -14.38), (-6.375, 4.5, -14.38), (-7.375, 4.5, -14.38), (-5.375, 5.5, -14.38), (-5.375, 4.5, -14.38), (-4.375, 5.5, -14.38), (-4.375, 4.5, -14.38), (-3.375, 5.5, -14.38), (-3.375, 4.5, -14.38), (-2.375, 5.5, -14.38), (-2.375, 4.5, -14.38), (-1.375, 5.5, -14.38), (-1.375, 4.5, -14.38), (-0.375, 5.5, -14.38), (-0.375, 4.5, -14.38), (0.625, 5.5, -14.38), (0.625, 4.5, -14.38), (1.625, 5.5, -14.38), (1.625, 4.5, -14.38), (2.625, 5.5, -14.38), (2.625, 4.5, -14.38), (3.625, 5.5, -14.38), (4.625, 5.5, -14.38), (4.625, 4.5, -14.38), (3.625, 4.5, -14.38), (5.625, 5.5, -14.38), (5.625, 4.5, -14.38), (6.625, 5.5, -14.38), (6.625, 4.5, -14.38), (7.625, 5.5, -14.38), (7.625, 4.5, -14.38), (-7.375, 5.5, -15.38), (-7.375, 4.5, -15.38), (-5.375, 5.5, -15.38), (-6.375, 5.5, -15.38), (-6.375, 4.5, -15.38), (-5.375, 4.5, -15.38), (-3.375, 5.5, -15.38), (-4.375, 5.5, -15.38), (-4.375, 4.5, -15.38), (-3.375, 4.5, -15.38), (-0.375, 5.5, -15.38), (-1.375, 5.5, -15.38), (-1.375, 4.5, -15.38), (-0.375, 4.5, -15.38), (1.625, 5.5, -15.38), (0.625, 5.5, -15.38), (0.625, 4.5, -15.38), (1.625, 4.5, -15.38), (2.625, 5.5, -15.38), (2.625, 4.5, -15.38), (3.625, 5.5, -15.38), (3.625, 4.5, -15.38), (7.625, 5.5, -15.38), (7.625, 4.5, -15.38), (-7.375, 5.5, -16.38), (-7.375, 4.5, -16.38), (-6.375, 5.5, -16.38), (-6.375, 4.5, -16.38), (-5.375, 5.5, -16.38), (-5.375, 4.5, -16.38), (-4.375, 5.5, -16.38), (-4.375, 4.5, -16.38), (-3.375, 5.5, -16.38), (-3.375, 4.5, -16.38), (-1.375, 5.5, -16.38), (-1.375, 4.5, -16.38), (-0.375, 5.5, -16.38), (-0.375, 4.5, -16.38), (0.625, 5.5, -16.38), (0.625, 4.5, -16.38), (1.625, 5.5, -16.38), (1.625, 4.5, -16.38), (2.625, 5.5, -16.38), (2.625, 4.5, -16.38), (3.625, 5.5, -16.38), (3.625, 4.5, -16.38), (-7.375, 5.5, -17.38), (-7.375, 4.5, -17.38), (-6.375, 5.5, -17.38), (-6.375, 4.5, -17.38), (-5.375, 5.5, -17.38), (-5.375, 4.5, -17.38), (-3.375, 5.5, -17.38), (-4.375, 5.5, -17.38), (-4.375, 4.5, -17.38), (-3.375, 4.5, -17.38), (-2.375, 5.5, -17.38), (-2.375, 4.5, -17.38), (-1.375, 5.5, -17.38), (-1.375, 4.5, -17.38), (-0.375, 5.5, -17.38), (-0.375, 4.5, -17.38), (1.625, 5.5, -17.38), (0.625, 5.5, -17.38), (0.625, 4.5, -17.38), (1.625, 4.5, -17.38), (2.625, 5.5, -17.38), (2.625, 4.5, -17.38), (3.625, 5.5, -17.38), (3.625, 4.5, -17.38), (7.625, 5.5, -17.38), (6.625, 5.5, -17.38), (6.625, 4.5, -17.38), (7.625, 4.5, -17.38), (7.625, 5.5, -16.38), (7.625, 4.5, -16.38), (-6.375, 5.5, -18.38), (-5.375, 5.5, -18.38), (-5.375, 4.5, -18.38), (-6.375, 4.5, -18.38), (-4.375, 5.5, -18.38), (-4.375, 4.5, -18.38), (-3.375, 5.5, -18.38), (-3.375, 4.5, -18.38), (-2.375, 5.5, -18.38), (-1.375, 5.5, -18.38), (-1.375, 4.5, -18.38), (-2.375, 4.5, -18.38), (-0.375, 5.5, -18.38), (-0.375, 4.5, -18.38), (0.625, 5.5, -18.38), (0.625, 4.5, -18.38), (1.625, 5.5, -18.38), (1.625, 4.5, -18.38), (2.625, 5.5, -18.38), (2.625, 4.5, -18.38), (3.625, 5.5, -18.38), (3.625, 4.5, -18.38), (6.625, 5.5, -18.38), (6.625, 4.5, -18.38), (-6.375, 5.5, -19.38), (-6.375, 4.5, -19.38), (-3.375, 5.5, -19.38), (-3.375, 4.5, -19.38), (-2.375, 5.5, -19.38), (-2.375, 4.5, -19.38), (2.625, 5.5, -19.38), (2.625, 4.5, -19.38), (3.625, 5.5, -19.38), (3.625, 4.5, -19.38), (6.625, 5.5, -19.38), (6.625, 4.5, -19.38), (-6.375, 5.5, -20.38), (-6.375, 4.5, -20.38), (-3.375, 5.5, -20.38), (-3.375, 4.5, -20.38), (-2.375, 5.5, -20.38), (-2.375, 4.5, -20.38), (2.625, 5.5, -20.38), (2.625, 4.5, -20.38), (3.625, 5.5, -20.38), (3.625, 4.5, -20.38), (6.625, 5.5, -20.38), (6.625, 4.5, -20.38), (-6.375, 5.5, -21.38), (-6.375, 4.5, -21.38), (-3.375, 5.5, -21.38), (-3.375, 4.5, -21.38), (-2.375, 5.5, -21.38), (-2.375, 4.5, -21.38), (3.625, 5.5, -21.38), (2.625, 5.5, -21.38), (2.625, 4.5, -21.38), (3.625, 4.5, -21.38), (6.625, 5.5, -21.38), (6.625, 4.5, -21.38), (-6.375, 5.5, -22.38), (-6.375, 4.5, -22.38), (-3.375, 5.5, -22.38), (-3.375, 4.5, -22.38), (-2.375, 5.5, -22.38), (-2.375, 4.5, -22.38), (2.625, 5.5, -22.38), (2.625, 4.5, -22.38), (3.625, 5.5, -22.38), (3.625, 4.5, -22.38), (4.625, 5.5, -22.38), (4.625, 4.5, -22.38), (5.625, 5.5, -22.38), (5.625, 4.5, -22.38), (6.625, 5.5, -22.38), (6.625, 4.5, -22.38), (-6.375, 5.5, -23.38), (-6.375, 4.5, -23.38), (-5.375, 5.5, -23.38), (-5.375, 4.5, -23.38), (-4.375, 5.5, -23.38), (-4.375, 4.5, -23.38), (-3.375, 5.5, -23.38), (-3.375, 4.5, -23.38), (-2.375, 5.5, -23.38), (-2.375, 4.5, -23.38), (-1.375, 5.5, -23.38), (-1.375, 4.5, -23.38), (-0.375, 5.5, -23.38), (-0.375, 4.5, -23.38), (0.625, 5.5, -23.38), (0.625, 4.5, -23.38), (1.625, 5.5, -23.38), (1.625, 4.5, -23.38), (2.625, 5.5, -23.38), (2.625, 4.5, -23.38)], [], [(0, 1, 2, 3), (1, 4, 5, 2), (4, 6, 7, 5), (8, 9, 10, 11), (12, 8, 11, 13), (14, 0, 3, 15), (9, 16, 17, 10), (18, 14, 15, 19), (16, 20, 21, 17), (22, 18, 19, 23), (24, 22, 23, 25), (20, 26, 27, 21), (28, 24, 25, 29), (30, 28, 29, 31), (32, 33, 34, 35), (26, 32, 35, 27), (36, 37, 38, 39), (37, 40, 41, 38), (40, 42, 43, 41), (42, 44, 45, 43), (44, 46, 47, 45), (46, 48, 49, 47), (48, 50, 51, 49), (50, 30, 31, 51), (33, 52, 53, 34), (52, 54, 55, 53), (54, 56, 57, 55), (58, 59, 60, 61), (59, 62, 63, 60), (62, 64, 65, 63), (64, 66, 67, 65), (68, 36, 39, 69), (70, 71, 72, 73), (74, 75, 76, 77), (78, 79, 80, 81), (82, 83, 84, 85), (56, 86, 87, 57), (88, 58, 61, 89), (66, 90, 91, 67), (92, 68, 69, 93), (71, 94, 95, 72), (94, 96, 97, 95), (96, 70, 73, 97), (75, 98, 99, 76), (98, 100, 101, 99), (100, 74, 77, 101), (79, 102, 103, 80), (102, 104, 105, 103), (104, 78, 81, 105), (83, 106, 107, 84), (106, 108, 109, 107), (108, 82, 85, 109), (86, 110, 111, 87), (112, 88, 89, 113), (114, 92, 93, 115), (116, 114, 115, 117), (118, 116, 117, 119), (120, 121, 122, 123), (124, 120, 123, 125), (126, 124, 125, 127), (128, 126, 127, 129), (130, 131, 132, 133), (134, 130, 133, 135), (110, 134, 135, 111), (136, 112, 113, 137), (138, 139, 140, 141), (142, 138, 141, 143), (144, 145, 146, 147), (145, 118, 119, 146), (121, 148, 149, 122), (148, 150, 151, 149), (152, 153, 154, 155), (153, 156, 157, 154), (156, 128, 129, 157), (131, 158, 159, 132), (158, 160, 161, 159), (160, 162, 163, 161), (164, 136, 137, 165), (139, 166, 167, 140), (168, 144, 147, 169), (150, 170, 171, 151), (172, 152, 155, 173), (162, 174, 175, 163), (176, 164, 165, 177), (166, 178, 179, 167), (180, 168, 169, 181), (170, 182, 183, 171), (184, 172, 173, 185), (174, 186, 187, 175), (186, 188, 189, 187), (188, 176, 177, 189), (178, 190, 191, 179), (192, 180, 181, 193), (182, 194, 195, 183), (196, 184, 185, 197), (198, 199, 200, 201), (190, 202, 203, 191), (204, 192, 193, 205), (194, 206, 207, 195), (208, 196, 197, 209), (199, 210, 211, 200), (212, 198, 201, 213), (214, 212, 213, 215), (216, 214, 215, 217), (218, 216, 217, 219), (202, 218, 219, 203), (220, 204, 205, 221), (222, 220, 221, 223), (224, 222, 223, 225), (226, 224, 225, 227), (206, 226, 227, 207), (228, 208, 209, 229), (230, 228, 229, 231), (232, 230, 231, 233), (234, 232, 233, 235), (236, 234, 235, 237), (238, 236, 237, 239), (210, 238, 239, 211)])
_uv = me_mesh002_001.uv_layers.new(name='UVMap')
_uv.uv.foreach_set('vector', [0.1211, 1.003, 0.2461, 1.003, 0.2461, 0.8031, 0.1211, 0.8031, 0.502, 0.8031, 0.625, 0.8031, 0.625, 1.0, 0.502, 1.0, 0.1211, 1.003, 0.2461, 1.003, 0.2461, 0.8031, 0.1211, 0.8031, 0.1211, 1.003, 0.1211, 0.8031, -0.003906, 0.8031, -0.003906, 1.003, 0.1211, 1.003, 0.2461, 1.003, 0.2461, 0.8031, 0.1211, 0.8031, 0.502, 0.8031, 0.625, 0.8031, 0.625, 1.0, 0.502, 1.0, 0.1211, 1.003, 0.1211, 0.8031, -0.003906, 0.8031, -0.003906, 1.003, 0.502, 0.8031, 0.625, 0.8031, 0.625, 1.0, 0.502, 1.0, 0.1211, 1.003, 0.1211, 0.8031, -0.003906, 0.8031, -0.003906, 1.003, 0.502, 0.8031, 0.625, 0.8031, 0.625, 1.0, 0.502, 1.0, 0.1211, 1.003, -0.003906, 1.003, -0.003906, 0.8031, 0.1211, 0.8031, 0.1211, 1.003, 0.1211, 0.8031, -0.003906, 0.8031, -0.003906, 1.003, 0.502, 0.8031, 0.625, 0.8031, 0.625, 1.0, 0.502, 1.0, 0.1211, 1.003, -0.003906, 1.003, -0.003906, 0.8031, 0.1211, 0.8031, 0.1211, 1.003, -0.003906, 1.003, -0.003906, 0.8031, 0.1211, 0.8031, 0.1211, 1.003, 0.1211, 0.8031, -0.003906, 0.8031, -0.003906, 1.003, 0.1211, 1.003, 0.2461, 1.003, 0.2461, 0.8031, 0.1211, 0.8031, 0.1211, 1.003, 0.2461, 1.003, 0.2461, 0.8031, 0.1211, 0.8031, 0.1211, 1.003, 0.2461, 1.003, 0.2461, 0.8031, 0.1211, 0.8031, 0.1211, 1.003, 0.2461, 1.003, 0.2461, 0.8031, 0.1211, 0.8031, 0.1211, 1.003, 0.2461, 1.003, 0.2461, 0.8031, 0.1211, 0.8031, 0.1211, 1.003, 0.2461, 1.003, 0.2461, 0.8031, 0.1211, 0.8031, 0.1211, 1.003, 0.2461, 1.003, 0.2461, 0.8031, 0.1211, 0.8031, 0.375, 0.0, 0.5, 0.0, 0.5, 0.2, 0.375, 0.2, 0.5, 0.0, 0.375, 0.0, 0.375, 0.2, 0.5, 0.2, 0.1211, 1.003, 0.2461, 1.003, 0.2461, 0.8031, 0.1211, 0.8031, 0.1211, 1.003, 0.2461, 1.003, 0.2461, 0.8031, 0.1211, 0.8031, 0.1211, 1.003, 0.2461, 1.003, 0.2461, 0.8031, 0.1211, 0.8031, 0.1211, 1.003, 0.2461, 1.003, 0.2461, 0.8031, 0.1211, 0.8031, 0.1211, 1.003, 0.2461, 1.003, 0.2461, 0.8031, 0.1211, 0.8031, 0.1211, 1.003, 0.2461, 1.003, 0.2461, 0.8031, 0.1211, 0.8031, 0.502, 0.8031, 0.625, 0.8031, 0.625, 1.0, 0.502, 1.0, 0.1211, 1.003, -0.003906, 1.003, -0.003906, 0.8031, 0.1211, 0.8031, 0.1211, 1.003, -0.003906, 1.003, -0.003906, 0.8031, 0.1211, 0.8031, 0.1211, 1.003, -0.003906, 1.003, -0.003906, 0.8031, 0.1211, 0.8031, 0.1211, 1.003, -0.003906, 1.003, -0.003906, 0.8031, 0.1211, 0.8031, 0.1211, 1.003, 0.1211, 0.8031, -0.003906, 0.8031, -0.003906, 1.003, 0.502, 0.8031, 0.625, 0.8031, 0.625, 1.0, 0.502, 1.0, 0.1211, 1.003, 0.1211, 0.8031, -0.003906, 0.8031, -0.003906, 1.003, 0.502, 0.8031, 0.625, 0.8031, 0.625, 1.0, 0.502, 1.0, 0.1211, 1.003, 0.1211, 0.8031, -0.003906, 0.8031, -0.003906, 1.003, 0.1211, 1.003, 0.2461, 1.003, 0.2461, 0.8031, 0.1211, 0.8031, 0.502, 0.8031, 0.625, 0.8031, 0.625, 1.0, 0.502, 1.0, 0.1211, 1.003, 0.1211, 0.8031, -0.003906, 0.8031, -0.003906, 1.003, 0.1211, 1.003, 0.2461, 1.003, 0.2461, 0.8031, 0.1211, 0.8031, 0.502, 0.8031, 0.625, 0.8031, 0.625, 1.0, 0.502, 1.0, 0.1211, 1.003, 0.1211, 0.8031, -0.003906, 0.8031, -0.003906, 1.003, 0.1211, 1.003, 0.2461, 1.003, 0.2461, 0.8031, 0.1211, 0.8031, 0.502, 0.8031, 0.625, 0.8031, 0.625, 1.0, 0.502, 1.0, 0.1211, 1.003, 0.1211, 0.8031, -0.003906, 0.8031, -0.003906, 1.003, 0.1211, 1.003, 0.2461, 1.003, 0.2461, 0.8031, 0.1211, 0.8031, 0.502, 0.8031, 0.625, 0.8031, 0.625, 1.0, 0.502, 1.0, 0.1211, 1.003, 0.1211, 0.8031, -0.003906, 0.8031, -0.003906, 1.003, 0.502, 0.8031, 0.625, 0.8031, 0.625, 1.0, 0.502, 1.0, 0.502, 0.8031, 0.625, 0.8031, 0.625, 1.0, 0.502, 1.0, 0.1211, 1.003, -0.003906, 1.003, -0.003906, 0.8031, 0.1211, 0.8031, 0.1211, 1.003, -0.003906, 1.003, -0.003906, 0.8031, 0.1211, 0.8031, 0.1211, 1.003, -0.003906, 1.003, -0.003906, 0.8031, 0.1211, 0.8031, 0.1211, 1.003, -0.003906, 1.003, -0.003906, 0.8031, 0.1211, 0.8031, 0.1211, 1.003, -0.003906, 1.003, -0.003906, 0.8031, 0.1211, 0.8031, 0.1211, 1.003, -0.003906, 1.003, -0.003906, 0.8031, 0.1211, 0.8031, 0.1211, 1.003, -0.003906, 1.003, -0.003906, 0.8031, 0.1211, 0.8031, 0.1211, 1.003, -0.003906, 1.003, -0.003906, 0.8031, 0.1211, 0.8031, 0.1211, 1.003, 0.1211, 0.8031, -0.003906, 0.8031, -0.003906, 1.003, 0.502, 0.8031, 0.625, 0.8031, 0.625, 1.0, 0.502, 1.0, 0.1211, 1.003, -0.003906, 1.003, -0.003906, 0.8031, 0.1211, 0.8031, 0.1211, 1.003, 0.1211, 0.8031, -0.003906, 0.8031, -0.003906, 1.003, 0.1211, 1.003, 0.2461, 1.003, 0.2461, 0.8031, 0.1211, 0.8031, 0.375, 0.003125, 0.5, 0.003125, 0.5, 0.2, 0.375, 0.2, 0.5, 0.003125, 0.375, 0.003125, 0.375, 0.2, 0.5, 0.2, 0.1211, 1.003, 0.2461, 1.003, 0.2461, 0.8031, 0.1211, 0.8031, 0.1211, 1.003, 0.2461, 1.003, 0.2461, 0.8031, 0.1211, 0.8031, 0.1211, 1.003, 0.2461, 1.003, 0.2461, 0.8031, 0.1211, 0.8031, 0.375, 0.003125, 0.5, 0.003125, 0.5, 0.2, 0.375, 0.2, 0.5, 0.0, 0.375, 0.0, 0.375, 0.2, 0.5, 0.2, 0.1211, 1.003, 0.2461, 1.003, 0.2461, 0.8031, 0.1211, 0.8031, 0.1211, 1.003, 0.2461, 1.003, 0.2461, 0.8031, 0.1211, 0.8031, 0.502, 0.8031, 0.625, 0.8031, 0.625, 1.0, 0.502, 1.0, 0.1211, 1.003, 0.1211, 0.8031, -0.003906, 0.8031, -0.003906, 1.003, 0.502, 0.8031, 0.625, 0.8031, 0.625, 1.0, 0.502, 1.0, 0.1211, 1.003, 0.1211, 0.8031, -0.003906, 0.8031, -0.003906, 1.003, 0.502, 0.8031, 0.625, 0.8031, 0.625, 1.0, 0.502, 1.0, 0.1211, 1.003, 0.1211, 0.8031, -0.003906, 0.8031, -0.003906, 1.003, 0.502, 0.8031, 0.625, 0.8031, 0.625, 1.0, 0.502, 1.0, 0.1211, 1.003, 0.1211, 0.8031, -0.003906, 0.8031, -0.003906, 1.003, 0.502, 0.8031, 0.625, 0.8031, 0.625, 1.0, 0.502, 1.0, 0.1211, 1.003, 0.1211, 0.8031, -0.003906, 0.8031, -0.003906, 1.003, 0.502, 0.8031, 0.625, 0.8031, 0.625, 1.0, 0.502, 1.0, 0.1211, 1.003, 0.1211, 0.8031, -0.003906, 0.8031, -0.003906, 1.003, 0.5, 0.2, 0.5, 0.0, 0.375, 0.0, 0.375, 0.2, 0.502, 0.8031, 0.625, 0.8031, 0.625, 1.0, 0.502, 1.0, 0.1211, 1.003, 0.1211, 0.8031, -0.003906, 0.8031, -0.003906, 1.003, 0.502, 0.8031, 0.625, 0.8031, 0.625, 1.0, 0.502, 1.0, 0.1211, 1.003, 0.1211, 0.8031, -0.003906, 0.8031, -0.003906, 1.003, 0.502, 0.8031, 0.625, 0.8031, 0.625, 1.0, 0.502, 1.0, 0.375, 0.0, 0.5, 0.0, 0.5, 0.2, 0.375, 0.2, 0.1211, 1.003, 0.1211, 0.8031, -0.003906, 0.8031, -0.003906, 1.003, 0.502, 0.8031, 0.625, 0.8031, 0.625, 1.0, 0.502, 1.0, 0.1211, 1.003, 0.1211, 0.8031, -0.003906, 0.8031, -0.003906, 1.003, 0.502, 0.8031, 0.625, 0.8031, 0.625, 1.0, 0.502, 1.0, 0.1211, 1.003, 0.1211, 0.8031, -0.003906, 0.8031, -0.003906, 1.003, 0.502, 0.8031, 0.625, 0.8031, 0.625, 1.0, 0.502, 1.0, 0.1211, 1.003, -0.003906, 1.003, -0.003906, 0.8031, 0.1211, 0.8031, 0.1211, 1.003, -0.003906, 1.003, -0.003906, 0.8031, 0.1211, 0.8031, 0.1211, 1.003, -0.003906, 1.003, -0.003906, 0.8031, 0.1211, 0.8031, 0.1211, 1.003, 0.1211, 0.8031, -0.003906, 0.8031, -0.003906, 1.003, 0.502, 0.8031, 0.625, 0.8031, 0.625, 1.0, 0.502, 1.0, 0.1211, 1.003, -0.003906, 1.003, -0.003906, 0.8031, 0.1211, 0.8031, 0.1211, 1.003, -0.003906, 1.003, -0.003906, 0.8031, 0.1211, 0.8031, 0.1211, 1.003, -0.003906, 1.003, -0.003906, 0.8031, 0.1211, 0.8031, 0.1211, 1.003, 0.1211, 0.8031, -0.003906, 0.8031, -0.003906, 1.003, 0.502, 0.8031, 0.625, 0.8031, 0.625, 1.0, 0.502, 1.0, 0.1211, 1.003, -0.003906, 1.003, -0.003906, 0.8031, 0.1211, 0.8031, 0.1211, 1.003, -0.003906, 1.003, -0.003906, 0.8031, 0.1211, 0.8031, 0.1211, 1.003, -0.003906, 1.003, -0.003906, 0.8031, 0.1211, 0.8031, 0.1211, 1.003, -0.003906, 1.003, -0.003906, 0.8031, 0.1211, 0.8031, 0.1211, 1.003, -0.003906, 1.003, -0.003906, 0.8031, 0.1211, 0.8031, 0.1211, 1.003, 0.1211, 0.8031, -0.003906, 0.8031, -0.003906, 1.003])
me_mesh002_001.materials.append(mat_wire_008008136_001)
me_mesh002_001.use_remesh_preserve_volume = False
me_mesh002_001.use_remesh_preserve_attributes = False
me_mesh002_001.use_mirror_vertex_groups = False
me_mesh002_001.update()
me_mesh002_001.normals_split_custom_set([tuple(v) for v in zip(*[iter([0.0, 0.0, -1.0, 0.0, 0.0, -1.0, 0.0, 0.0, -1.0, 0.0, 0.0, -1.0, 1.0, 0.0, 0.0, 1.0, 0.0, 0.0, 1.0, 0.0, 0.0, 1.0, 0.0, 0.0, 0.0, 0.0, -1.0, 0.0, 0.0, -1.0, 0.0, 0.0, -1.0, 0.0, 0.0, -1.0, -1.0, 0.0, 0.0, -1.0, 0.0, 0.0, -1.0, 0.0, 0.0, -1.0, 0.0, 0.0, 0.0, 0.0, -1.0, 0.0, 0.0, -1.0, 0.0, 0.0, -1.0, 0.0, 0.0, -1.0, 1.0, 0.0, 0.0, 1.0, 0.0, 0.0, 1.0, 0.0, 0.0, 1.0, 0.0, 0.0, -1.0, 0.0, 0.0, -1.0, 0.0, 0.0, -1.0, 0.0, 0.0, -1.0, 0.0, 0.0, 1.0, 0.0, 0.0, 1.0, 0.0, 0.0, 1.0, 0.0, 0.0, 1.0, 0.0, 0.0, -1.0, 0.0, 0.0, -1.0, 0.0, 0.0, -1.0, 0.0, 0.0, -1.0, 0.0, 0.0, 1.0, 0.0, 0.0, 1.0, 0.0, 0.0, 1.0, 0.0, 0.0, 1.0, 0.0, 0.0, 0.0, 0.0, 1.0, 0.0, 0.0, 1.0, 0.0, 0.0, 1.0, 0.0, 0.0, 1.0, -1.0, 0.0, 0.0, -1.0, 0.0, 0.0, -1.0, 0.0, 0.0, -1.0, 0.0, 0.0, 1.0, 0.0, 0.0, 1.0, 0.0, 0.0, 1.0, 0.0, 0.0, 1.0, 0.0, 0.0, 0.0, 0.0, 1.0, 0.0, 0.0, 1.0, 0.0, 0.0, 1.0, 0.0, 0.0, 1.0, 0.0, 0.0, 1.0, 0.0, 0.0, 1.0, 0.0, 0.0, 1.0, 0.0, 0.0, 1.0, -1.0, 0.0, 0.0, -1.0, 0.0, 0.0, -1.0, 0.0, 0.0, -1.0, 0.0, 0.0, 0.0, 0.0, -1.0, 0.0, 0.0, -1.0, 0.0, 0.0, -1.0, 0.0, 0.0, -1.0, 0.0, 0.0, -1.0, 0.0, 0.0, -1.0, 0.0, 0.0, -1.0, 0.0, 0.0, -1.0, 0.0, 0.0, -1.0, 0.0, 0.0, -1.0, 0.0, 0.0, -1.0, 0.0, 0.0, -1.0, 0.0, 0.0, -1.0, 0.0, 0.0, -1.0, 0.0, 0.0, -1.0, 0.0, 0.0, -1.0, 0.0, 0.0, -1.0, 0.0, 0.0, -1.0, 0.0, 0.0, -1.0, 0.0, 0.0, -1.0, 0.0, 0.0, -1.0, 0.0, 0.0, -1.0, 0.0, 0.0, -1.0, 0.0, 0.0, -1.0, 0.0, 0.0, -1.0, 0.0, 0.0, -1.0, 0.0, 0.0, -1.0, 0.0, 0.0, -1.0, 1.0, 0.0, 0.0, 1.0, 0.0, 0.0, 1.0, 0.0, 0.0, 1.0, 0.0, 0.0, -1.0, 0.0, 0.0, -1.0, 0.0, 0.0, -1.0, 0.0, 0.0, -1.0, 0.0, 0.0, 0.0, 0.0, -1.0, 0.0, 0.0, -1.0, 0.0, 0.0, -1.0, 0.0, 0.0, -1.0, 0.0, 0.0, -1.0, 0.0, 0.0, -1.0, 0.0, 0.0, -1.0, 0.0, 0.0, -1.0, 0.0, 0.0, -1.0, 0.0, 0.0, -1.0, 0.0, 0.0, -1.0, 0.0, 0.0, -1.0, 0.0, 0.0, -1.0, 0.0, 0.0, -1.0, 0.0, 0.0, -1.0, 0.0, 0.0, -1.0, 0.0, 0.0, -1.0, 0.0, 0.0, -1.0, 0.0, 0.0, -1.0, 0.0, 0.0, -1.0, 0.0, 0.0, -1.0, 0.0, 0.0, -1.0, 0.0, 0.0, -1.0, 0.0, 0.0, -1.0, 1.0, 0.0, 0.0, 1.0, 0.0, 0.0, 1.0, 0.0, 0.0, 1.0, 0.0, 0.0, 0.0, 0.0, 1.0, 0.0, 0.0, 1.0, 0.0, 0.0, 1.0, 0.0, 0.0, 1.0, 0.0, 0.0, 1.0, 0.0, 0.0, 1.0, 0.0, 0.0, 1.0, 0.0, 0.0, 1.0, 0.0, 0.0, 1.0, 0.0, 0.0, 1.0, 0.0, 0.0, 1.0, 0.0, 0.0, 1.0, 0.0, 0.0, 1.0, 0.0, 0.0, 1.0, 0.0, 0.0, 1.0, 0.0, 0.0, 1.0, -1.0, 0.0, 0.0, -1.0, 0.0, 0.0, -1.0, 0.0, 0.0, -1.0, 0.0, 0.0, 1.0, 0.0, 0.0, 1.0, 0.0, 0.0, 1.0, 0.0, 0.0, 1.0, 0.0, 0.0, -1.0, 0.0, 0.0, -1.0, 0.0, 0.0, -1.0, 0.0, 0.0, -1.0, 0.0, 0.0, 1.0, 0.0, 0.0, 1.0, 0.0, 0.0, 1.0, 0.0, 0.0, 1.0, 0.0, 0.0, -1.0, 0.0, 0.0, -1.0, 0.0, 0.0, -1.0, 0.0, 0.0, -1.0, 0.0, 0.0, 0.0, 0.0, -1.0, 0.0, 0.0, -1.0, 0.0, 0.0, -1.0, 0.0, 0.0, -1.0, 1.0, 0.0, 0.0, 1.0, 0.0, 0.0, 1.0, 0.0, 0.0, 1.0, 0.0, 0.0, -1.0, 0.0, 0.0, -1.0, 0.0, 0.0, -1.0, 0.0, 0.0, -1.0, 0.0, 0.0, 0.0, 0.0, -1.0, 0.0, 0.0, -1.0, 0.0, 0.0, -1.0, 0.0, 0.0, -1.0, 1.0, 0.0, 0.0, 1.0, 0.0, 0.0, 1.0, 0.0, 0.0, 1.0, 0.0, 0.0, -1.0, 0.0, 0.0, -1.0, 0.0, 0.0, -1.0, 0.0, 0.0, -1.0, 0.0, 0.0, 0.0, 0.0, -1.0, 0.0, 0.0, -1.0, 0.0, 0.0, -1.0, 0.0, 0.0, -1.0, 1.0, 0.0, 0.0, 1.0, 0.0, 0.0, 1.0, 0.0, 0.0, 1.0, 0.0, 0.0, -1.0, 0.0, 0.0, -1.0, 0.0, 0.0, -1.0, 0.0, 0.0, -1.0, 0.0, 0.0, 0.0, 0.0, -1.0, 0.0, 0.0, -1.0, 0.0, 0.0, -1.0, 0.0, 0.0, -1.0, 1.0, 0.0, 0.0, 1.0, 0.0, 0.0, 1.0, 0.0, 0.0, 1.0, 0.0, 0.0, -1.0, 0.0, 0.0, -1.0, 0.0, 0.0, -1.0, 0.0, 0.0, -1.0, 0.0, 0.0, 1.0, 0.0, 0.0, 1.0, 0.0, 0.0, 1.0, 0.0, 0.0, 1.0, 0.0, 0.0, 1.0, 0.0, 0.0, 1.0, 0.0, 0.0, 1.0, 0.0, 0.0, 1.0, 0.0, 0.0, 0.0, 0.0, 1.0, 0.0, 0.0, 1.0, 0.0, 0.0, 1.0, 0.0, 0.0, 1.0, 0.0, 0.0, 1.0, 0.0, 0.0, 1.0, 0.0, 0.0, 1.0, 0.0, 0.0, 1.0, 0.0, 0.0, 1.0, 0.0, 0.0, 1.0, 0.0, 0.0, 1.0, 0.0, 0.0, 1.0, 0.0, 0.0, 1.0, 0.0, 0.0, 1.0, 0.0, 0.0, 1.0, 0.0, 0.0, 1.0, 0.0, 0.0, 1.0, 0.0, 0.0, 1.0, 0.0, 0.0, 1.0, 0.0, 0.0, 1.0, 0.0, 0.0, 1.0, 0.0, 0.0, 1.0, 0.0, 0.0, 1.0, 0.0, 0.0, 1.0, 0.0, 0.0, 1.0, 0.0, 0.0, 1.0, 0.0, 0.0, 1.0, 0.0, 0.0, 1.0, 0.0, 0.0, 1.0, 0.0, 0.0, 1.0, 0.0, 0.0, 1.0, 0.0, 0.0, 1.0, -1.0, 0.0, 0.0, -1.0, 0.0, 0.0, -1.0, 0.0, 0.0, -1.0, 0.0, 0.0, 1.0, 0.0, 0.0, 1.0, 0.0, 0.0, 1.0, 0.0, 0.0, 1.0, 0.0, 0.0, 0.0, 0.0, 1.0, 0.0, 0.0, 1.0, 0.0, 0.0, 1.0, 0.0, 0.0, 1.0, -1.0, 0.0, 0.0, -1.0, 0.0, 0.0, -1.0, 0.0, 0.0, -1.0, 0.0, 0.0, 0.0, 0.0, -1.0, 0.0, 0.0, -1.0, 0.0, 0.0, -1.0, 0.0, 0.0, -1.0, 1.0, 0.0, 0.0, 1.0, 0.0, 0.0, 1.0, 0.0, 0.0, 1.0, 0.0, 0.0, -1.0, 0.0, 0.0, -1.0, 0.0, 0.0, -1.0, 0.0, 0.0, -1.0, 0.0, 0.0, 0.0, 0.0, -1.0, 0.0, 0.0, -1.0, 0.0, 0.0, -1.0, 0.0, 0.0, -1.0, 0.0, 0.0, -1.0, 0.0, 0.0, -1.0, 0.0, 0.0, -1.0, 0.0, 0.0, -1.0, 0.0, 0.0, -1.0, 0.0, 0.0, -1.0, 0.0, 0.0, -1.0, 0.0, 0.0, -1.0, 1.0, 0.0, 0.0, 1.0, 0.0, 0.0, 1.0, 0.0, 0.0, 1.0, 0.0, 0.0, -1.0, 0.0, 0.0, -1.0, 0.0, 0.0, -1.0, 0.0, 0.0, -1.0, 0.0, 0.0, 0.0, 0.0, -1.0, 0.0, 0.0, -1.0, 0.0, 0.0, -1.0, 0.0, 0.0, -1.0, 0.0, 0.0, -1.0, 0.0, 0.0, -1.0, 0.0, 0.0, -1.0, 0.0, 0.0, -1.0, 1.0, 0.0, 0.0, 1.0, 0.0, 0.0, 1.0, 0.0, 0.0, 1.0, 0.0, 0.0, -1.0, 0.0, 0.0, -1.0, 0.0, 0.0, -1.0, 0.0, 0.0, -1.0, 0.0, 0.0, 1.0, 0.0, 0.0, 1.0, 0.0, 0.0, 1.0, 0.0, 0.0, 1.0, 0.0, 0.0, -1.0, 0.0, 0.0, -1.0, 0.0, 0.0, -1.0, 0.0, 0.0, -1.0, 0.0, 0.0, 1.0, 0.0, 0.0, 1.0, 0.0, 0.0, 1.0, 0.0, 0.0, 1.0, 0.0, 0.0, -1.0, 0.0, 0.0, -1.0, 0.0, 0.0, -1.0, 0.0, 0.0, -1.0, 0.0, 0.0, 1.0, 0.0, 0.0, 1.0, 0.0, 0.0, 1.0, 0.0, 0.0, 1.0, 0.0, 0.0, -1.0, 0.0, 0.0, -1.0, 0.0, 0.0, -1.0, 0.0, 0.0, -1.0, 0.0, 0.0, 1.0, 0.0, 0.0, 1.0, 0.0, 0.0, 1.0, 0.0, 0.0, 1.0, 0.0, 0.0, -1.0, 0.0, 0.0, -1.0, 0.0, 0.0, -1.0, 0.0, 0.0, -1.0, 0.0, 0.0, 1.0, 0.0, 0.0, 1.0, 0.0, 0.0, 1.0, 0.0, 0.0, 1.0, 0.0, 0.0, -1.0, 0.0, 0.0, -1.0, 0.0, 0.0, -1.0, 0.0, 0.0, -1.0, 0.0, 0.0, 0.0, 0.0, -1.0, 0.0, 0.0, -1.0, 0.0, 0.0, -1.0, 0.0, 0.0, -1.0, 1.0, 0.0, 0.0, 1.0, 0.0, 0.0, 1.0, 0.0, 0.0, 1.0, 0.0, 0.0, -1.0, 0.0, 0.0, -1.0, 0.0, 0.0, -1.0, 0.0, 0.0, -1.0, 0.0, 0.0, 1.0, 0.0, 0.0, 1.0, 0.0, 0.0, 1.0, 0.0, 0.0, 1.0, 0.0, 0.0, -1.0, 0.0, 0.0, -1.0, 0.0, 0.0, -1.0, 0.0, 0.0, -1.0, 0.0, 0.0, 1.0, 0.0, 0.0, 1.0, 0.0, 0.0, 1.0, 0.0, 0.0, 1.0, 0.0, 0.0, 0.0, 0.0, 1.0, 0.0, 0.0, 1.0, 0.0, 0.0, 1.0, 0.0, 0.0, 1.0, -1.0, 0.0, 0.0, -1.0, 0.0, 0.0, -1.0, 0.0, 0.0, -1.0, 0.0, 0.0, 1.0, 0.0, 0.0, 1.0, 0.0, 0.0, 1.0, 0.0, 0.0, 1.0, 0.0, 0.0, -1.0, 0.0, 0.0, -1.0, 0.0, 0.0, -1.0, 0.0, 0.0, -1.0, 0.0, 0.0, 1.0, 0.0, 0.0, 1.0, 0.0, 0.0, 1.0, 0.0, 0.0, 1.0, 0.0, 0.0, -1.0, 0.0, 0.0, -1.0, 0.0, 0.0, -1.0, 0.0, 0.0, -1.0, 0.0, 0.0, 1.0, 0.0, 0.0, 1.0, 0.0, 0.0, 1.0, 0.0, 0.0, 1.0, 0.0, 0.0, 0.0, 0.0, 1.0, 0.0, 0.0, 1.0, 0.0, 0.0, 1.0, 0.0, 0.0, 1.0, 0.0, 0.0, 1.0, 0.0, 0.0, 1.0, 0.0, 0.0, 1.0, 0.0, 0.0, 1.0, 0.0, 0.0, 1.0, 0.0, 0.0, 1.0, 0.0, 0.0, 1.0, 0.0, 0.0, 1.0, -1.0, 0.0, 0.0, -1.0, 0.0, 0.0, -1.0, 0.0, 0.0, -1.0, 0.0, 0.0, 1.0, 0.0, 0.0, 1.0, 0.0, 0.0, 1.0, 0.0, 0.0, 1.0, 0.0, 0.0, 0.0, 0.0, 1.0, 0.0, 0.0, 1.0, 0.0, 0.0, 1.0, 0.0, 0.0, 1.0, 0.0, 0.0, 1.0, 0.0, 0.0, 1.0, 0.0, 0.0, 1.0, 0.0, 0.0, 1.0, 0.0, 0.0, 1.0, 0.0, 0.0, 1.0, 0.0, 0.0, 1.0, 0.0, 0.0, 1.0, -1.0, 0.0, 0.0, -1.0, 0.0, 0.0, -1.0, 0.0, 0.0, -1.0, 0.0, 0.0, 1.0, 0.0, 0.0, 1.0, 0.0, 0.0, 1.0, 0.0, 0.0, 1.0, 0.0, 0.0, 0.0, 0.0, 1.0, 0.0, 0.0, 1.0, 0.0, 0.0, 1.0, 0.0, 0.0, 1.0, 0.0, 0.0, 1.0, 0.0, 0.0, 1.0, 0.0, 0.0, 1.0, 0.0, 0.0, 1.0, 0.0, 0.0, 1.0, 0.0, 0.0, 1.0, 0.0, 0.0, 1.0, 0.0, 0.0, 1.0, 0.0, 0.0, 1.0, 0.0, 0.0, 1.0, 0.0, 0.0, 1.0, 0.0, 0.0, 1.0, 0.0, 0.0, 1.0, 0.0, 0.0, 1.0, 0.0, 0.0, 1.0, 0.0, 0.0, 1.0, -1.0, 0.0, 0.0, -1.0, 0.0, 0.0, -1.0, 0.0, 0.0, -1.0, 0.0, 0.0])] * 3)])
me_mesh001_001 = bpy.data.meshes.new('Mesh001.001')
me_mesh001_001.from_pydata([(-10.0, 0.0, 60.0), (-10.0, 0.0, 70.0), (0.0, 0.0, 70.0), (0.0, 0.0, 60.0), (10.0, 0.0, 70.0), (10.0, 0.0, 60.0), (20.0, 0.0, 70.0), (20.0, 0.0, 60.0), (-20.0, 0.0, 50.0), (-20.0, 0.0, 60.0), (-10.0, 0.0, 50.0), (0.0, 0.0, 50.0), (10.0, 0.0, 50.0), (20.0, 0.0, 50.0), (-20.0, 0.0, 40.0), (-10.0, 0.0, 40.0), (0.0, 0.0, 40.0), (10.0, 0.0, 40.0), (20.0, 0.0, 40.0), (-20.0, 0.0, 30.0), (-10.0, 0.0, 30.0), (0.0, 0.0, 30.0), (10.0, 0.0, 30.0), (20.0, 0.0, 30.0), (-10.0, 0.0, 20.0), (0.0, 0.0, 20.0), (10.0, 0.0, 20.0), (20.0, 0.0, 20.0), (0.0, 0.0, 10.0), (10.0, 0.0, 10.0), (-70.0, 0.0, 0.0), (-70.0, 0.0, 10.0), (-60.0, 0.0, 10.0), (-60.0, 0.0, 0.0), (-50.0, 0.0, 10.0), (-50.0, 0.0, 0.0), (-40.0, 0.0, 10.0), (-40.0, 0.0, 0.0), (-30.0, 0.0, 10.0), (-30.0, 0.0, 0.0), (-20.0, 0.0, 10.0), (-20.0, 0.0, 0.0), (-10.0, 0.0, 10.0), (-10.0, 0.0, 0.0), (0.0, 0.0, 0.0), (10.0, 0.0, 0.0), (20.0, 0.0, 10.0), (20.0, 0.0, 0.0), (30.0, 0.0, 10.0), (30.0, 0.0, 0.0), (40.0, 0.0, 0.0), (40.0, 0.0, 10.0), (50.0, 0.0, 10.0), (50.0, 0.0, 0.0), (60.0, 0.0, 10.0), (60.0, 0.0, 0.0), (70.0, 0.0, 10.0), (70.0, 0.0, 0.0), (80.0, 0.0, 10.0), (80.0, 0.0, 0.0), (-70.0, 0.0, -10.0), (-60.0, 0.0, -10.0), (-50.0, 0.0, -10.0), (-40.0, 0.0, -10.0), (-30.0, 0.0, -10.0), (-20.0, 0.0, -10.0), (-10.0, 0.0, -10.0), (0.0, 0.0, -10.0), (10.0, 0.0, -10.0), (20.0, 0.0, -10.0), (30.0, 0.0, -10.0), (40.0, 0.0, -10.0), (50.0, 0.0, -10.0), (60.0, 0.0, -10.0), (70.0, 0.0, -10.0), (80.0, 0.0, -10.0), (-70.0, 0.0, -20.0), (-60.0, 0.0, -20.0), (-50.0, 0.0, -20.0), (-40.0, 0.0, -20.0), (-30.0, 0.0, -20.0), (-20.0, 0.0, -20.0), (-10.0, 0.0, -20.0), (0.0, 0.0, -20.0), (10.0, 0.0, -20.0), (20.0, 0.0, -20.0), (30.0, 0.0, -20.0), (40.0, 0.0, -20.0), (50.0, 0.0, -20.0), (60.0, 0.0, -20.0), (70.0, 0.0, -20.0), (80.0, 0.0, -20.0), (-50.0, 0.0, -30.0), (-40.0, 0.0, -30.0), (0.0, 0.0, -30.0), (10.0, 0.0, -30.0), (40.0, 0.0, -30.0), (50.0, 0.0, -30.0), (60.0, 0.0, -30.0), (70.0, 0.0, -30.0), (-60.0, 0.0, -40.0), (-60.0, 0.0, -30.0), (-50.0, 0.0, -40.0), (-40.0, 0.0, -40.0), (-30.0, 0.0, -30.0), (-30.0, 0.0, -40.0), (-20.0, 0.0, -40.0), (-20.0, 0.0, -30.0), (-10.0, 0.0, -30.0), (-10.0, 0.0, -40.0), (0.0, 0.0, -40.0), (10.0, 0.0, -40.0), (20.0, 0.0, -30.0), (20.0, 0.0, -40.0), (30.0, 0.0, -30.0), (30.0, 0.0, -40.0), (40.0, 0.0, -40.0), (50.0, 0.0, -40.0), (60.0, 0.0, -40.0), (70.0, 0.0, -40.0), (-60.0, 0.0, -50.0), (-50.0, 0.0, -50.0), (-40.0, 0.0, -50.0), (-30.0, 0.0, -50.0), (-20.0, 0.0, -50.0), (-10.0, 0.0, -50.0), (0.0, 0.0, -50.0), (10.0, 0.0, -50.0), (20.0, 0.0, -50.0), (30.0, 0.0, -50.0), (40.0, 0.0, -50.0), (50.0, 0.0, -50.0), (60.0, 0.0, -50.0), (70.0, 0.0, -50.0), (-60.0, 0.0, -60.0), (-50.0, 0.0, -60.0), (-40.0, 0.0, -60.0), (-30.0, 0.0, -60.0), (-20.0, 0.0, -60.0), (-10.0, 0.0, -60.0), (0.0, 0.0, -60.0), (10.0, 0.0, -60.0), (20.0, 0.0, -60.0), (30.0, 0.0, -60.0), (40.0, 0.0, -60.0), (50.0, 0.0, -60.0), (60.0, 0.0, -60.0), (70.0, 0.0, -60.0), (-60.0, 0.0, -70.0), (-50.0, 0.0, -70.0), (-40.0, 0.0, -70.0), (-30.0, 0.0, -70.0), (-20.0, 0.0, -70.0), (-10.0, 0.0, -70.0), (0.0, 0.0, -70.0), (10.0, 0.0, -70.0), (20.0, 0.0, -70.0), (30.0, 0.0, -70.0), (40.0, 0.0, -70.0), (50.0, 0.0, -70.0), (60.0, 0.0, -70.0), (70.0, 0.0, -70.0), (-60.0, 0.0, -80.0), (-50.0, 0.0, -80.0), (-40.0, 0.0, -80.0), (-30.0, 0.0, -80.0), (-20.0, 0.0, -80.0), (-10.0, 0.0, -80.0), (0.0, 0.0, -80.0), (10.0, 0.0, -80.0), (20.0, 0.0, -80.0), (30.0, 0.0, -80.0)], [], [(0, 1, 2, 3), (3, 2, 4, 5), (5, 4, 6, 7), (8, 9, 0, 10), (10, 0, 3, 11), (11, 3, 5, 12), (12, 5, 7, 13), (14, 8, 10, 15), (15, 10, 11, 16), (16, 11, 12, 17), (17, 12, 13, 18), (19, 14, 15, 20), (20, 15, 16, 21), (21, 16, 17, 22), (22, 17, 18, 23), (24, 20, 21, 25), (25, 21, 22, 26), (26, 22, 23, 27), (28, 25, 26, 29), (30, 31, 32, 33), (33, 32, 34, 35), (35, 34, 36, 37), (37, 36, 38, 39), (39, 38, 40, 41), (41, 40, 42, 43), (43, 42, 28, 44), (44, 28, 29, 45), (45, 29, 46, 47), (47, 46, 48, 49), (50, 51, 52, 53), (53, 52, 54, 55), (55, 54, 56, 57), (57, 56, 58, 59), (60, 30, 33, 61), (62, 35, 37, 63), (64, 39, 41, 65), (65, 41, 43, 66), (67, 44, 45, 68), (69, 47, 49, 70), (71, 50, 53, 72), (72, 53, 55, 73), (73, 55, 57, 74), (74, 57, 59, 75), (76, 60, 61, 77), (77, 61, 62, 78), (78, 62, 63, 79), (79, 63, 64, 80), (80, 64, 65, 81), (81, 65, 66, 82), (82, 66, 67, 83), (83, 67, 68, 84), (84, 68, 69, 85), (85, 69, 70, 86), (87, 71, 72, 88), (88, 72, 73, 89), (89, 73, 74, 90), (90, 74, 75, 91), (92, 78, 79, 93), (94, 83, 84, 95), (96, 87, 88, 97), (97, 88, 89, 98), (98, 89, 90, 99), (100, 101, 92, 102), (102, 92, 93, 103), (103, 93, 104, 105), (106, 107, 108, 109), (109, 108, 94, 110), (110, 94, 95, 111), (111, 95, 112, 113), (113, 112, 114, 115), (116, 96, 97, 117), (117, 97, 98, 118), (118, 98, 99, 119), (120, 100, 102, 121), (121, 102, 103, 122), (122, 103, 105, 123), (124, 106, 109, 125), (125, 109, 110, 126), (126, 110, 111, 127), (127, 111, 113, 128), (128, 113, 115, 129), (130, 116, 117, 131), (131, 117, 118, 132), (132, 118, 119, 133), (134, 120, 121, 135), (135, 121, 122, 136), (136, 122, 123, 137), (138, 124, 125, 139), (139, 125, 126, 140), (140, 126, 127, 141), (141, 127, 128, 142), (142, 128, 129, 143), (143, 129, 130, 144), (144, 130, 131, 145), (145, 131, 132, 146), (146, 132, 133, 147), (148, 134, 135, 149), (149, 135, 136, 150), (150, 136, 137, 151), (152, 138, 139, 153), (153, 139, 140, 154), (154, 140, 141, 155), (155, 141, 142, 156), (156, 142, 143, 157), (158, 144, 145, 159), (159, 145, 146, 160), (160, 146, 147, 161), (162, 148, 149, 163), (163, 149, 150, 164), (164, 150, 151, 165), (166, 152, 153, 167), (167, 153, 154, 168), (168, 154, 155, 169), (170, 156, 157, 171), (169, 155, 156, 170)])
me_mesh001_001.polygons.foreach_set('use_smooth', [True] * 115)
_k = set([(0, 1), (0, 9), (1, 2), (2, 4), (4, 6), (6, 7), (7, 13), (8, 9), (8, 14), (13, 18), (14, 19), (18, 23), (19, 20), (20, 24), (23, 27), (24, 25), (25, 28), (26, 27), (26, 29), (28, 42), (29, 46), (30, 31), (30, 60), (31, 32), (32, 34), (33, 35), (33, 61), (34, 36), (35, 62), (36, 38), (37, 39), (37, 63), (38, 40), (39, 64), (40, 42), (43, 44), (43, 66), (44, 67), (45, 47), (45, 68), (46, 48), (47, 69), (48, 49), (49, 70), (50, 51), (50, 71), (51, 52), (52, 54), (54, 56), (56, 58), (58, 59), (59, 75), (60, 76), (61, 62), (63, 64), (66, 67), (68, 69), (70, 86), (71, 87), (75, 91), (76, 77), (77, 78), (78, 92), (79, 80), (79, 93), (80, 81), (81, 82), (82, 83), (83, 94), (84, 85), (84, 95), (85, 86), (87, 96), (90, 91), (90, 99), (92, 101), (93, 104), (94, 108), (95, 112), (96, 116), (99, 119), (100, 101), (100, 120), (104, 105), (105, 123), (106, 107), (106, 124), (107, 108), (112, 114), (114, 115), (115, 129), (116, 130), (119, 133), (120, 134), (123, 137), (124, 138), (129, 130), (133, 147), (134, 148), (137, 151), (138, 152), (143, 144), (143, 157), (144, 158), (147, 161), (148, 162), (151, 165), (152, 166), (157, 171), (158, 159), (159, 160), (160, 161), (162, 163), (163, 164), (164, 165), (166, 167), (167, 168), (168, 169), (170, 171)])
me_mesh001_001.attributes.new('sharp_edge', 'BOOLEAN', 'EDGE').data.foreach_set('value', [ (min(e.vertices), max(e.vertices)) in _k for e in me_mesh001_001.edges])
_uv = me_mesh001_001.uv_layers.new(name='UVMap')
_uv.uv.foreach_set('vector', [0.4149, 0.8242, 0.4149, 0.8211, 0.4118, 0.8211, 0.4118, 0.8242, 0.4149, 0.8242, 0.4149, 0.8211, 0.4118, 0.8211, 0.4118, 0.8242, 0.4149, 0.8242, 0.4149, 0.8211, 0.4118, 0.8211, 0.4118, 0.8242, 0.4149, 0.8242, 0.4149, 0.8211, 0.4118, 0.8211, 0.4118, 0.8242, 0.4149, 0.8242, 0.4149, 0.8211, 0.4118, 0.8211, 0.4118, 0.8242, 0.4149, 0.8242, 0.4149, 0.8211, 0.4118, 0.8211, 0.4118, 0.8242, 0.4149, 0.8242, 0.4149, 0.8211, 0.4118, 0.8211, 0.4118, 0.8242, 0.4149, 0.8242, 0.4149, 0.8211, 0.4118, 0.8211, 0.4118, 0.8242, 0.4149, 0.8242, 0.4149, 0.8211, 0.4118, 0.8211, 0.4118, 0.8242, 0.4149, 0.8242, 0.4149, 0.8211, 0.4118, 0.8211, 0.4118, 0.8242, 0.4149, 0.8242, 0.4149, 0.8211, 0.4118, 0.8211, 0.4118, 0.8242, 0.4149, 0.8242, 0.4149, 0.8211, 0.4118, 0.8211, 0.4118, 0.8242, 0.4149, 0.8242, 0.4149, 0.8211, 0.4118, 0.8211, 0.4118, 0.8242, 0.4149, 0.8242, 0.4149, 0.8211, 0.4118, 0.8211, 0.4118, 0.8242, 0.4149, 0.8242, 0.4149, 0.8211, 0.4118, 0.8211, 0.4118, 0.8242, 0.4149, 0.8242, 0.4149, 0.8211, 0.4118, 0.8211, 0.4118, 0.8242, 0.4149, 0.8242, 0.4149, 0.8211, 0.4118, 0.8211, 0.4118, 0.8242, 0.4149, 0.8242, 0.4149, 0.8211, 0.4118, 0.8211, 0.4118, 0.8242, 0.4149, 0.8242, 0.4149, 0.8211, 0.4118, 0.8211, 0.4118, 0.8242, 0.4149, 0.8242, 0.4149, 0.8211, 0.4118, 0.8211, 0.4118, 0.8242, 0.4149, 0.8242, 0.4149, 0.8211, 0.4118, 0.8211, 0.4118, 0.8242, 0.4149, 0.8242, 0.4149, 0.8211, 0.4118, 0.8211, 0.4118, 0.8242, 0.4149, 0.8242, 0.4149, 0.8211, 0.4118, 0.8211, 0.4118, 0.8242, 0.4149, 0.8242, 0.4149, 0.8211, 0.4118, 0.8211, 0.4118, 0.8242, 0.4149, 0.8242, 0.4149, 0.8211, 0.4118, 0.8211, 0.4118, 0.8242, 0.4149, 0.8242, 0.4149, 0.8211, 0.4118, 0.8211, 0.4118, 0.8242, 0.4149, 0.8242, 0.4149, 0.8211, 0.4118, 0.8211, 0.4118, 0.8242, 0.4149, 0.8242, 0.4149, 0.8211, 0.4118, 0.8211, 0.4118, 0.8242, 0.4149, 0.8242, 0.4149, 0.8211, 0.4118, 0.8211, 0.4118, 0.8242, 0.4149, 0.8242, 0.4149, 0.8211, 0.4118, 0.8211, 0.4118, 0.8242, 0.4149, 0.8242, 0.4149, 0.8211, 0.4118, 0.8211, 0.4118, 0.8242, 0.4149, 0.8242, 0.4149, 0.8211, 0.4118, 0.8211, 0.4118, 0.8242, 0.4149, 0.8242, 0.4149, 0.8211, 0.4118, 0.8211, 0.4118, 0.8242, 0.4149, 0.8242, 0.4149, 0.8211, 0.4118, 0.8211, 0.4118, 0.8242, 0.4149, 0.8242, 0.4149, 0.8211, 0.4118, 0.8211, 0.4118, 0.8242, 0.4149, 0.8242, 0.4149, 0.8211, 0.4118, 0.8211, 0.4118, 0.8242, 0.4149, 0.8242, 0.4149, 0.8211, 0.4118, 0.8211, 0.4118, 0.8242, 0.4149, 0.8242, 0.4149, 0.8211, 0.4118, 0.8211, 0.4118, 0.8242, 0.4149, 0.8242, 0.4149, 0.8211, 0.4118, 0.8211, 0.4118, 0.8242, 0.4149, 0.8242, 0.4149, 0.8211, 0.4118, 0.8211, 0.4118, 0.8242, 0.4149, 0.8242, 0.4149, 0.8211, 0.4118, 0.8211, 0.4118, 0.8242, 0.4149, 0.8242, 0.4149, 0.8211, 0.4118, 0.8211, 0.4118, 0.8242, 0.4149, 0.8242, 0.4149, 0.8211, 0.4118, 0.8211, 0.4118, 0.8242, 0.4149, 0.8242, 0.4149, 0.8211, 0.4118, 0.8211, 0.4118, 0.8242, 0.4149, 0.8242, 0.4149, 0.8211, 0.4118, 0.8211, 0.4118, 0.8242, 0.4149, 0.8242, 0.4149, 0.8211, 0.4118, 0.8211, 0.4118, 0.8242, 0.4149, 0.8242, 0.4149, 0.8211, 0.4118, 0.8211, 0.4118, 0.8242, 0.4149, 0.8242, 0.4149, 0.8211, 0.4118, 0.8211, 0.4118, 0.8242, 0.4149, 0.8242, 0.4149, 0.8211, 0.4118, 0.8211, 0.4118, 0.8242, 0.4149, 0.8242, 0.4149, 0.8211, 0.4118, 0.8211, 0.4118, 0.8242, 0.4149, 0.8242, 0.4149, 0.8211, 0.4118, 0.8211, 0.4118, 0.8242, 0.4149, 0.8242, 0.4149, 0.8211, 0.4118, 0.8211, 0.4118, 0.8242, 0.4149, 0.8242, 0.4149, 0.8211, 0.4118, 0.8211, 0.4118, 0.8242, 0.4149, 0.8242, 0.4149, 0.8211, 0.4118, 0.8211, 0.4118, 0.8242, 0.4149, 0.8242, 0.4149, 0.8211, 0.4118, 0.8211, 0.4118, 0.8242, 0.4149, 0.8242, 0.4149, 0.8211, 0.4118, 0.8211, 0.4118, 0.8242, 0.4149, 0.8242, 0.4149, 0.8211, 0.4118, 0.8211, 0.4118, 0.8242, 0.4149, 0.8242, 0.4149, 0.8211, 0.4118, 0.8211, 0.4118, 0.8242, 0.4149, 0.8242, 0.4149, 0.8211, 0.4118, 0.8211, 0.4118, 0.8242, 0.4149, 0.8242, 0.4149, 0.8211, 0.4118, 0.8211, 0.4118, 0.8242, 0.4149, 0.8242, 0.4149, 0.8211, 0.4118, 0.8211, 0.4118, 0.8242, 0.4149, 0.8242, 0.4149, 0.8211, 0.4118, 0.8211, 0.4118, 0.8242, 0.4149, 0.8242, 0.4149, 0.8211, 0.4118, 0.8211, 0.4118, 0.8242, 0.4149, 0.8242, 0.4149, 0.8211, 0.4118, 0.8211, 0.4118, 0.8242, 0.4149, 0.8242, 0.4149, 0.8211, 0.4118, 0.8211, 0.4118, 0.8242, 0.4149, 0.8242, 0.4149, 0.8211, 0.4118, 0.8211, 0.4118, 0.8242, 0.4149, 0.8242, 0.4149, 0.8211, 0.4118, 0.8211, 0.4118, 0.8242, 0.4149, 0.8242, 0.4149, 0.8211, 0.4118, 0.8211, 0.4118, 0.8242, 0.4149, 0.8242, 0.4149, 0.8211, 0.4118, 0.8211, 0.4118, 0.8242, 0.4149, 0.8242, 0.4149, 0.8211, 0.4118, 0.8211, 0.4118, 0.8242, 0.4149, 0.8242, 0.4149, 0.8211, 0.4118, 0.8211, 0.4118, 0.8242, 0.4149, 0.8242, 0.4149, 0.8211, 0.4118, 0.8211, 0.4118, 0.8242, 0.4149, 0.8242, 0.4149, 0.8211, 0.4118, 0.8211, 0.4118, 0.8242, 0.4149, 0.8242, 0.4149, 0.8211, 0.4118, 0.8211, 0.4118, 0.8242, 0.4149, 0.8242, 0.4149, 0.8211, 0.4118, 0.8211, 0.4118, 0.8242, 0.4149, 0.8242, 0.4149, 0.8211, 0.4118, 0.8211, 0.4118, 0.8242, 0.4149, 0.8242, 0.4149, 0.8211, 0.4118, 0.8211, 0.4118, 0.8242, 0.4149, 0.8242, 0.4149, 0.8211, 0.4118, 0.8211, 0.4118, 0.8242, 0.4149, 0.8242, 0.4149, 0.8211, 0.4118, 0.8211, 0.4118, 0.8242, 0.4149, 0.8242, 0.4149, 0.8211, 0.4118, 0.8211, 0.4118, 0.8242, 0.4149, 0.8242, 0.4149, 0.8211, 0.4118, 0.8211, 0.4118, 0.8242, 0.4149, 0.8242, 0.4149, 0.8211, 0.4118, 0.8211, 0.4118, 0.8242, 0.4149, 0.8242, 0.4149, 0.8211, 0.4118, 0.8211, 0.4118, 0.8242, 0.4149, 0.8242, 0.4149, 0.8211, 0.4118, 0.8211, 0.4118, 0.8242, 0.4149, 0.8242, 0.4149, 0.8211, 0.4118, 0.8211, 0.4118, 0.8242, 0.4149, 0.8242, 0.4149, 0.8211, 0.4118, 0.8211, 0.4118, 0.8242, 0.4149, 0.8242, 0.4149, 0.8211, 0.4118, 0.8211, 0.4118, 0.8242, 0.4149, 0.8242, 0.4149, 0.8211, 0.4118, 0.8211, 0.4118, 0.8242, 0.4149, 0.8242, 0.4149, 0.8211, 0.4118, 0.8211, 0.4118, 0.8242, 0.4149, 0.8242, 0.4149, 0.8211, 0.4118, 0.8211, 0.4118, 0.8242, 0.4149, 0.8242, 0.4149, 0.8211, 0.4118, 0.8211, 0.4118, 0.8242, 0.4149, 0.8242, 0.4149, 0.8211, 0.4118, 0.8211, 0.4118, 0.8242, 0.4149, 0.8242, 0.4149, 0.8211, 0.4118, 0.8211, 0.4118, 0.8242, 0.4149, 0.8242, 0.4149, 0.8211, 0.4118, 0.8211, 0.4118, 0.8242, 0.4149, 0.8242, 0.4149, 0.8211, 0.4118, 0.8211, 0.4118, 0.8242, 0.4149, 0.8242, 0.4149, 0.8211, 0.4118, 0.8211, 0.4118, 0.8242, 0.4149, 0.8242, 0.4149, 0.8211, 0.4118, 0.8211, 0.4118, 0.8242, 0.4149, 0.8242, 0.4149, 0.8211, 0.4118, 0.8211, 0.4118, 0.8242, 0.4149, 0.8242, 0.4149, 0.8211, 0.4118, 0.8211, 0.4118, 0.8242, 0.4149, 0.8242, 0.4149, 0.8211, 0.4118, 0.8211, 0.4118, 0.8242, 0.4149, 0.8242, 0.4149, 0.8211, 0.4118, 0.8211, 0.4118, 0.8242, 0.4149, 0.8242, 0.4149, 0.8211, 0.4118, 0.8211, 0.4118, 0.8242, 0.4149, 0.8242, 0.4149, 0.8211, 0.4118, 0.8211, 0.4118, 0.8242, 0.4149, 0.8242, 0.4149, 0.8211, 0.4118, 0.8211, 0.4118, 0.8242, 0.4149, 0.8242, 0.4149, 0.8211, 0.4118, 0.8211, 0.4118, 0.8242, 0.4149, 0.8242, 0.4149, 0.8211, 0.4118, 0.8211, 0.4118, 0.8242, 0.4149, 0.8242, 0.4149, 0.8211, 0.4118, 0.8211, 0.4118, 0.8242, 0.4149, 0.8242, 0.4149, 0.8211, 0.4118, 0.8211, 0.4118, 0.8242, 0.4149, 0.8242, 0.4149, 0.8211, 0.4118, 0.8211, 0.4118, 0.8242, 0.4149, 0.8242, 0.4149, 0.8211, 0.4118, 0.8211, 0.4118, 0.8242, 0.4149, 0.8242, 0.4149, 0.8211, 0.4118, 0.8211, 0.4118, 0.8242, 0.4149, 0.8242, 0.4149, 0.8211, 0.4118, 0.8211, 0.4118, 0.8242, 0.4149, 0.8242, 0.4149, 0.8211, 0.4118, 0.8211, 0.4118, 0.8242, 0.4149, 0.8242, 0.4149, 0.8211, 0.4118, 0.8211, 0.4118, 0.8242, 0.4149, 0.8242, 0.4149, 0.8211, 0.4118, 0.8211, 0.4118, 0.8242])
me_mesh001_001.materials.append(mat_wire_008008136_001)
me_mesh001_001.use_remesh_preserve_volume = False
me_mesh001_001.use_remesh_preserve_attributes = False
me_mesh001_001.use_mirror_vertex_groups = False
me_mesh001_001.update()
me_mesh001_001.normals_split_custom_set([tuple(v) for v in zip(*[iter([0.0, 1.0, 0.0, 0.0, 1.0, 0.0, 0.0, 1.0, 0.0, 0.0, 1.0, 0.0, 0.0, 1.0, 0.0, 0.0, 1.0, 0.0, 0.0, 1.0, 0.0, 0.0, 1.0, 0.0, 0.0, 1.0, 0.0, 0.0, 1.0, 0.0, 0.0, 1.0, 0.0, 0.0, 1.0, 0.0, 0.0, 1.0, 0.0, 0.0, 1.0, 0.0, 0.0, 1.0, 0.0, 0.0, 1.0, 0.0, 0.0, 1.0, 0.0, 0.0, 1.0, 0.0, 0.0, 1.0, 0.0, 0.0, 1.0, 0.0, 0.0, 1.0, 0.0, 0.0, 1.0, 0.0, 0.0, 1.0, 0.0, 0.0, 1.0, 0.0, 0.0, 1.0, 0.0, 0.0, 1.0, 0.0, 0.0, 1.0, 0.0, 0.0, 1.0, 0.0, 0.0, 1.0, 0.0, 0.0, 1.0, 0.0, 0.0, 1.0, 0.0, 0.0, 1.0, 0.0, 0.0, 1.0, 0.0, 0.0, 1.0, 0.0, 0.0, 1.0, 0.0, 0.0, 1.0, 0.0, 0.0, 1.0, 0.0, 0.0, 1.0, 0.0, 0.0, 1.0, 0.0, 0.0, 1.0, 0.0, 0.0, 1.0, 0.0, 0.0, 1.0, 0.0, 0.0, 1.0, 0.0, 0.0, 1.0, 0.0, 0.0, 1.0, 0.0, 0.0, 1.0, 0.0, 0.0, 1.0, 0.0, 0.0, 1.0, 0.0, 0.0, 1.0, 0.0, 0.0, 1.0, 0.0, 0.0, 1.0, 0.0, 0.0, 1.0, 0.0, 0.0, 1.0, 0.0, 0.0, 1.0, 0.0, 0.0, 1.0, 0.0, 0.0, 1.0, 0.0, 0.0, 1.0, 0.0, 0.0, 1.0, 0.0, 0.0, 1.0, 0.0, 0.0, 1.0, 0.0, 0.0, 1.0, 0.0, 0.0, 1.0, 0.0, 0.0, 1.0, 0.0, 0.0, 1.0, 0.0, 0.0, 1.0, 0.0, 0.0, 1.0, 0.0, 0.0, 1.0, 0.0, 0.0, 1.0, 0.0, 0.0, 1.0, 0.0, 0.0, 1.0, 0.0, 0.0, 1.0, 0.0, 0.0, 1.0, 0.0, 0.0, 1.0, 0.0, 0.0, 1.0, 0.0, 0.0, 1.0, 0.0, 0.0, 1.0, 0.0, 0.0, 1.0, 0.0, 0.0, 1.0, 0.0, 0.0, 1.0, 0.0, 0.0, 1.0, 0.0, 0.0, 1.0, 0.0, 0.0, 1.0, 0.0, 0.0, 1.0, 0.0, 0.0, 1.0, 0.0, 0.0, 1.0, 0.0, 0.0, 1.0, 0.0, 0.0, 1.0, 0.0, 0.0, 1.0, 0.0, 0.0, 1.0, 0.0, 0.0, 1.0, 0.0, 0.0, 1.0, 0.0, 0.0, 1.0, 0.0, 0.0, 1.0, 0.0, 0.0, 1.0, 0.0, 0.0, 1.0, 0.0, 0.0, 1.0, 0.0, 0.0, 1.0, 0.0, 0.0, 1.0, 0.0, 0.0, 1.0, 0.0, 0.0, 1.0, 0.0, 0.0, 1.0, 0.0, 0.0, 1.0, 0.0, 0.0, 1.0, 0.0, 0.0, 1.0, 0.0, 0.0, 1.0, 0.0, 0.0, 1.0, 0.0, 0.0, 1.0, 0.0, 0.0, 1.0, 0.0, 0.0, 1.0, 0.0, 0.0, 1.0, 0.0, 0.0, 1.0, 0.0, 0.0, 1.0, 0.0, 0.0, 1.0, 0.0, 0.0, 1.0, 0.0, 0.0, 1.0, 0.0, 0.0, 1.0, 0.0, 0.0, 1.0, 0.0, 0.0, 1.0, 0.0, 0.0, 1.0, 0.0, 0.0, 1.0, 0.0, 0.0, 1.0, 0.0, 0.0, 1.0, 0.0, 0.0, 1.0, 0.0, 0.0, 1.0, 0.0, 0.0, 1.0, 0.0, 0.0, 1.0, 0.0, 0.0, 1.0, 0.0, 0.0, 1.0, 0.0, 0.0, 1.0, 0.0, 0.0, 1.0, 0.0, 0.0, 1.0, 0.0, 0.0, 1.0, 0.0, 0.0, 1.0, 0.0, 0.0, 1.0, 0.0, 0.0, 1.0, 0.0, 0.0, 1.0, 0.0, 0.0, 1.0, 0.0, 0.0, 1.0, 0.0, 0.0, 1.0, 0.0, 0.0, 1.0, 0.0, 0.0, 1.0, 0.0, 0.0, 1.0, 0.0, 0.0, 1.0, 0.0, 0.0, 1.0, 0.0, 0.0, 1.0, 0.0, 0.0, 1.0, 0.0, 0.0, 1.0, 0.0, 0.0, 1.0, 0.0, 0.0, 1.0, 0.0, 0.0, 1.0, 0.0, 0.0, 1.0, 0.0, 0.0, 1.0, 0.0, 0.0, 1.0, 0.0, 0.0, 1.0, 0.0, 0.0, 1.0, 0.0, 0.0, 1.0, 0.0, 0.0, 1.0, 0.0, 0.0, 1.0, 0.0, 0.0, 1.0, 0.0, 0.0, 1.0, 0.0, 0.0, 1.0, 0.0, 0.0, 1.0, 0.0, 0.0, 1.0, 0.0, 0.0, 1.0, 0.0, 0.0, 1.0, 0.0, 0.0, 1.0, 0.0, 0.0, 1.0, 0.0, 0.0, 1.0, 0.0, 0.0, 1.0, 0.0, 0.0, 1.0, 0.0, 0.0, 1.0, 0.0, 0.0, 1.0, 0.0, 0.0, 1.0, 0.0, 0.0, 1.0, 0.0, 0.0, 1.0, 0.0, 0.0, 1.0, 0.0, 0.0, 1.0, 0.0, 0.0, 1.0, 0.0, 0.0, 1.0, 0.0, 0.0, 1.0, 0.0, 0.0, 1.0, 0.0, 0.0, 1.0, 0.0, 0.0, 1.0, 0.0, 0.0, 1.0, 0.0, 0.0, 1.0, 0.0, 0.0, 1.0, 0.0, 0.0, 1.0, 0.0, 0.0, 1.0, 0.0, 0.0, 1.0, 0.0, 0.0, 1.0, 0.0, 0.0, 1.0, 0.0, 0.0, 1.0, 0.0, 0.0, 1.0, 0.0, 0.0, 1.0, 0.0, 0.0, 1.0, 0.0, 0.0, 1.0, 0.0, 0.0, 1.0, 0.0, 0.0, 1.0, 0.0, 0.0, 1.0, 0.0, 0.0, 1.0, 0.0, 0.0, 1.0, 0.0, 0.0, 1.0, 0.0, 0.0, 1.0, 0.0, 0.0, 1.0, 0.0, 0.0, 1.0, 0.0, 0.0, 1.0, 0.0, 0.0, 1.0, 0.0, 0.0, 1.0, 0.0, 0.0, 1.0, 0.0, 0.0, 1.0, 0.0, 0.0, 1.0, 0.0, 0.0, 1.0, 0.0, 0.0, 1.0, 0.0, 0.0, 1.0, 0.0, 0.0, 1.0, 0.0, 0.0, 1.0, 0.0, 0.0, 1.0, 0.0, 0.0, 1.0, 0.0, 0.0, 1.0, 0.0, 0.0, 1.0, 0.0, 0.0, 1.0, 0.0, 0.0, 1.0, 0.0, 0.0, 1.0, 0.0, 0.0, 1.0, 0.0, 0.0, 1.0, 0.0, 0.0, 1.0, 0.0, 0.0, 1.0, 0.0, 0.0, 1.0, 0.0, 0.0, 1.0, 0.0, 0.0, 1.0, 0.0, 0.0, 1.0, 0.0, 0.0, 1.0, 0.0, 0.0, 1.0, 0.0, 0.0, 1.0, 0.0, 0.0, 1.0, 0.0, 0.0, 1.0, 0.0, 0.0, 1.0, 0.0, 0.0, 1.0, 0.0, 0.0, 1.0, 0.0, 0.0, 1.0, 0.0, 0.0, 1.0, 0.0, 0.0, 1.0, 0.0, 0.0, 1.0, 0.0, 0.0, 1.0, 0.0, 0.0, 1.0, 0.0, 0.0, 1.0, 0.0, 0.0, 1.0, 0.0, 0.0, 1.0, 0.0, 0.0, 1.0, 0.0, 0.0, 1.0, 0.0, 0.0, 1.0, 0.0, 0.0, 1.0, 0.0, 0.0, 1.0, 0.0, 0.0, 1.0, 0.0, 0.0, 1.0, 0.0, 0.0, 1.0, 0.0, 0.0, 1.0, 0.0, 0.0, 1.0, 0.0, 0.0, 1.0, 0.0, 0.0, 1.0, 0.0, 0.0, 1.0, 0.0, 0.0, 1.0, 0.0, 0.0, 1.0, 0.0, 0.0, 1.0, 0.0, 0.0, 1.0, 0.0, 0.0, 1.0, 0.0, 0.0, 1.0, 0.0, 0.0, 1.0, 0.0, 0.0, 1.0, 0.0, 0.0, 1.0, 0.0, 0.0, 1.0, 0.0, 0.0, 1.0, 0.0, 0.0, 1.0, 0.0, 0.0, 1.0, 0.0, 0.0, 1.0, 0.0, 0.0, 1.0, 0.0, 0.0, 1.0, 0.0, 0.0, 1.0, 0.0, 0.0, 1.0, 0.0, 0.0, 1.0, 0.0, 0.0, 1.0, 0.0, 0.0, 1.0, 0.0, 0.0, 1.0, 0.0, 0.0, 1.0, 0.0, 0.0, 1.0, 0.0, 0.0, 1.0, 0.0, 0.0, 1.0, 0.0, 0.0, 1.0, 0.0, 0.0, 1.0, 0.0, 0.0, 1.0, 0.0, 0.0, 1.0, 0.0, 0.0, 1.0, 0.0, 0.0, 1.0, 0.0, 0.0, 1.0, 0.0, 0.0, 1.0, 0.0, 0.0, 1.0, 0.0, 0.0, 1.0, 0.0, 0.0, 1.0, 0.0, 0.0, 1.0, 0.0, 0.0, 1.0, 0.0, 0.0, 1.0, 0.0, 0.0, 1.0, 0.0, 0.0, 1.0, 0.0, 0.0, 1.0, 0.0, 0.0, 1.0, 0.0, 0.0, 1.0, 0.0, 0.0, 1.0, 0.0, 0.0, 1.0, 0.0, 0.0, 1.0, 0.0, 0.0, 1.0, 0.0, 0.0, 1.0, 0.0, 0.0, 1.0, 0.0, 0.0, 1.0, 0.0, 0.0, 1.0, 0.0, 0.0, 1.0, 0.0, 0.0, 1.0, 0.0, 0.0, 1.0, 0.0, 0.0, 1.0, 0.0, 0.0, 1.0, 0.0, 0.0, 1.0, 0.0, 0.0, 1.0, 0.0, 0.0, 1.0, 0.0, 0.0, 1.0, 0.0, 0.0, 1.0, 0.0, 0.0, 1.0, 0.0, 0.0, 1.0, 0.0, 0.0, 1.0, 0.0, 0.0, 1.0, 0.0, 0.0, 1.0, 0.0, 0.0, 1.0, 0.0, 0.0, 1.0, 0.0, 0.0, 1.0, 0.0, 0.0, 1.0, 0.0, 0.0, 1.0, 0.0, 0.0, 1.0, 0.0, 0.0, 1.0, 0.0, 0.0, 1.0, 0.0, 0.0, 1.0, 0.0, 0.0, 1.0, 0.0, 0.0, 1.0, 0.0, 0.0, 1.0, 0.0, 0.0, 1.0, 0.0, 0.0, 1.0, 0.0, 0.0, 1.0, 0.0, 0.0, 1.0, 0.0, 0.0, 1.0, 0.0, 0.0, 1.0, 0.0, 0.0, 1.0, 0.0, 0.0, 1.0, 0.0, 0.0, 1.0, 0.0, 0.0, 1.0, 0.0, 0.0, 1.0, 0.0, 0.0, 1.0, 0.0, 0.0, 1.0, 0.0, 0.0, 1.0, 0.0, 0.0, 1.0, 0.0, 0.0, 1.0, 0.0, 0.0, 1.0, 0.0, 0.0, 1.0, 0.0, 0.0, 1.0, 0.0, 0.0, 1.0, 0.0, 0.0, 1.0, 0.0, 0.0, 1.0, 0.0, 0.0, 1.0, 0.0, 0.0, 1.0, 0.0, 0.0, 1.0, 0.0, 0.0, 1.0, 0.0, 0.0, 1.0, 0.0, 0.0, 1.0, 0.0, 0.0, 1.0, 0.0, 0.0, 1.0, 0.0, 0.0, 1.0, 0.0, 0.0, 1.0, 0.0, 0.0, 1.0, 0.0, 0.0, 1.0, 0.0, 0.0, 1.0, 0.0, 0.0, 1.0, 0.0, 0.0, 1.0, 0.0, 0.0, 1.0, 0.0, 0.0, 1.0, 0.0, 0.0, 1.0, 0.0, 0.0, 1.0, 0.0, 0.0, 1.0, 0.0, 0.0, 1.0, 0.0, 0.0, 1.0, 0.0, 0.0, 1.0, 0.0, 0.0, 1.0, 0.0, 0.0, 1.0, 0.0, 0.0, 1.0, 0.0, 0.0, 1.0, 0.0, 0.0, 1.0, 0.0, 0.0, 1.0, 0.0, 0.0, 1.0, 0.0, 0.0, 1.0, 0.0, 0.0, 1.0, 0.0, 0.0, 1.0, 0.0, 0.0, 1.0, 0.0, 0.0, 1.0, 0.0, 0.0, 1.0, 0.0, 0.0, 1.0, 0.0, 0.0, 1.0, 0.0, 0.0, 1.0, 0.0, 0.0, 1.0, 0.0, 0.0, 1.0, 0.0, 0.0, 1.0, 0.0, 0.0, 1.0, 0.0, 0.0, 1.0, 0.0, 0.0, 1.0, 0.0, 0.0, 1.0, 0.0, 0.0, 1.0, 0.0, 0.0, 1.0, 0.0, 0.0, 1.0, 0.0, 0.0, 1.0, 0.0, 0.0, 1.0, 0.0, 0.0, 1.0, 0.0, 0.0, 1.0, 0.0, 0.0, 1.0, 0.0, 0.0, 1.0, 0.0, 0.0, 1.0, 0.0, 0.0, 1.0, 0.0, 0.0, 1.0, 0.0, 0.0, 1.0, 0.0, 0.0, 1.0, 0.0, 0.0, 1.0, 0.0, 0.0, 1.0, 0.0, 0.0, 1.0, 0.0, 0.0, 1.0, 0.0, 0.0, 1.0, 0.0, 0.0, 1.0, 0.0, 0.0, 1.0, 0.0, 0.0, 1.0, 0.0, 0.0, 1.0, 0.0, 0.0, 1.0, 0.0, 0.0, 1.0, 0.0, 0.0, 1.0, 0.0, 0.0, 1.0, 0.0, 0.0, 1.0, 0.0, 0.0, 1.0, 0.0, 0.0, 1.0, 0.0, 0.0, 1.0, 0.0, 0.0, 1.0, 0.0, 0.0, 1.0, 0.0, 0.0, 1.0, 0.0, 0.0, 1.0, 0.0, 0.0, 1.0, 0.0, 0.0, 1.0, 0.0, 0.0, 1.0, 0.0, 0.0, 1.0, 0.0, 0.0, 1.0, 0.0, 0.0, 1.0, 0.0, 0.0, 1.0, 0.0, 0.0, 1.0, 0.0, 0.0, 1.0, 0.0, 0.0, 1.0, 0.0, 0.0, 1.0, 0.0, 0.0, 1.0, 0.0, 0.0, 1.0, 0.0, 0.0, 1.0, 0.0, 0.0, 1.0, 0.0, 0.0, 1.0, 0.0])] * 3)])

# ---- objects
ob_mesh003_001 = bpy.data.objects.new('Mesh003.001', me_mesh003_001)
ob_mesh002_001 = bpy.data.objects.new('Mesh002.001', me_mesh002_001)
ob_mesh001_001 = bpy.data.objects.new('Mesh001.001', me_mesh001_001)
ob_lamp = bpy.data.objects.new('Lamp', light_lamp)
ob_camera = bpy.data.objects.new('Camera', cam_camera)

# ---- transforms, parenting, visibility, modifiers, constraints
ob_mesh003_001.location = (0.0, 0.0, 0.0)
ob_mesh003_001.rotation_euler = (1.571, -0.0, 0.0)
ob_mesh003_001.scale = (0.1, 0.1, 0.1)
ob_mesh003_001.lineart.crease_threshold = 0.0
ob_mesh002_001.location = (0.38, -15.38, -4.5)
ob_mesh002_001.rotation_euler = (1.571, -0.0, 0.0)
ob_mesh002_001.lineart.crease_threshold = 0.0
ob_mesh001_001.location = (0.0, 0.0, 0.0)
ob_mesh001_001.rotation_euler = (1.571, -0.0, 0.0)
ob_mesh001_001.scale = (0.1, 0.1, 0.1)
ob_mesh001_001.lineart.crease_threshold = 0.0
ob_lamp.location = (4.076, 1.005, 5.904)
ob_lamp.rotation_euler = (0.6503, 0.05522, 1.866)
ob_lamp.lock_rotations_4d = False
ob_lamp.empty_display_type = 'ARROWS'
ob_lamp.color = (0.0, 0.0, 0.0, 0.0)
ob_lamp.lineart.crease_threshold = 0.0
ob_camera.location = (7.481, -6.508, 5.344)
ob_camera.rotation_euler = (1.109, 0.01082, 0.8149)
ob_camera.lock_rotations_4d = False
ob_camera.empty_display_type = 'ARROWS'
ob_camera.color = (0.0, 0.0, 0.0, 0.0)
ob_camera.display_type = 'WIRE'
ob_camera.lineart.crease_threshold = 0.0

# ---- collection membership
col_collection_1.objects.link(ob_mesh003_001)
col_collection_1.objects.link(ob_mesh002_001)
col_collection_1.objects.link(ob_mesh001_001)
col_collection_1.objects.link(ob_lamp)
col_collection_1.objects.link(ob_camera)

# ---- scene / render settings (as saved in the file)
scene.camera = ob_camera
scene.frame_start = 1; scene.frame_end = 250; scene.frame_set(1)
scene.render.engine = 'BLENDER_EEVEE_NEXT'
scene.render.resolution_percentage = 50
scene.render.dither_intensity = 0.0
scene.cycles.use_denoising = False
scene.cycles.samples = 10
scene.cycles.sampling_pattern = 'TABULATED_SOBOL'
scene.cycles.light_sampling_threshold = 0.0
scene.cycles.use_adaptive_sampling = False
scene.cycles.use_light_tree = False
scene.cycles.blur_glossy = 0.0
scene.cycles.pixel_filter_type = 'GAUSSIAN'
scene.cycles.sample_clamp_indirect = 0.0
scene.view_settings.view_transform = 'Standard'
bpy.context.view_layer.update()
